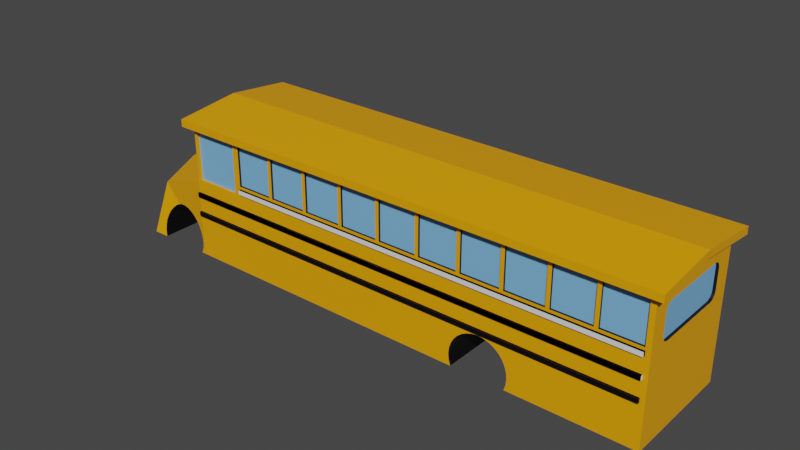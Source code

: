 # Source: busmodel.blend  (saved by Blender 2.91.10; exported with 4.5.12 LTS)
import bpy
from mathutils import Matrix  # noqa: F401  (used for matrix-valued properties, if any)

bpy.ops.wm.read_factory_settings(use_empty=True)
scene = bpy.context.scene
scene.name = 'Scene'

# ---- collections
col_collection = bpy.data.collections.new('Collection'); scene.collection.children.link(col_collection)

# ---- images (referenced by path relative to the original .blend; pixels are not part of the script)
import os
ASSET_DIR = os.environ.get("B2B_ASSET_DIR", "")  # directory of the original .blend (textures are referenced by path, not embedded)
HERE = os.path.dirname(os.path.abspath(__file__))  # packed textures are extracted next to this script under _unpacked/

def load_image(name, relpath, width, height, colorspace="sRGB"):
    """Load a texture the original file referenced (path relative to the .blend, or extracted next to this script)."""
    p = next((c for c in (os.path.join(HERE, relpath), os.path.join(ASSET_DIR, relpath)) if relpath and os.path.exists(c)), "")
    if p:
        img = bpy.data.images.load(p, check_existing=True)
        img.name = name
    else:  # same state as the original file: an image datablock whose file is absent (Cycles renders it pink)
        img = bpy.data.images.new(name, width, height)
        img.source = "FILE"
        img.filepath = "//" + (relpath or name)
    img.colorspace_settings.name = colorspace
    return img
img_texturemap = load_image('texturemap', 'bustexturemap.png', 1024, 1024, 'sRGB')

# ---- materials (node trees are filled in below, after node groups)
mat_material = bpy.data.materials.new('Material')
mat_material.alpha_threshold = 0.0
mat_material.line_color = (0.0, 0.0, 0.0, 1.0)
mat_material_001 = bpy.data.materials.new('Material.001')
mat_material_002 = bpy.data.materials.new('Material.002')
mat_material_003 = bpy.data.materials.new('Material.003')

# ---- material node trees
mat_material.use_nodes = True; mat_material.node_tree.nodes.clear()
_N = mat_material.node_tree.nodes; _L = mat_material.node_tree.links
n0 = _N.new('ShaderNodeOutputMaterial'); n0.name = 'Material Output'; n0.location = (300, 300)
n1 = _N.new('ShaderNodeBsdfPrincipled'); n1.name = 'Principled BSDF'; n1.location = (10, 300)
n1.distribution = 'GGX'
n1.subsurface_method = 'BURLEY'
n1.inputs[0].default_value = (0.9131, 0.3712, 0.0, 1.0)
n1.inputs[2].default_value = 0.4
n1.inputs[3].default_value = 1.45
n1.inputs[27].default_value = (0.0, 0.0, 0.0, 1.0)
n1.inputs[28].default_value = 1.0
n2 = _N.new('ShaderNodeTexImage'); n2.name = 'Image Texture'; n2.location = (558, -75)
n2.image = img_texturemap
_L.new(n1.outputs[0], n0.inputs[0])
n0.is_active_output = True
mat_material_001.use_nodes = True; mat_material_001.node_tree.nodes.clear()
_N = mat_material_001.node_tree.nodes; _L = mat_material_001.node_tree.links
n0 = _N.new('ShaderNodeBsdfPrincipled'); n0.name = 'Principled BSDF'; n0.location = (10, 300)
n0.distribution = 'GGX'
n0.subsurface_method = 'BURLEY'
n0.inputs[0].default_value = (0.0, 0.0, 0.0, 1.0)
n0.inputs[3].default_value = 1.45
n0.inputs[27].default_value = (0.0, 0.0, 0.0, 1.0)
n0.inputs[28].default_value = 1.0
n1 = _N.new('ShaderNodeOutputMaterial'); n1.name = 'Material Output'; n1.location = (300, 300)
n2 = _N.new('ShaderNodeTexImage'); n2.name = 'Image Texture'; n2.location = (575, -11)
n2.image = img_texturemap
_L.new(n0.outputs[0], n1.inputs[0])
n1.is_active_output = True
mat_material_002.use_nodes = True; mat_material_002.node_tree.nodes.clear()
_N = mat_material_002.node_tree.nodes; _L = mat_material_002.node_tree.links
n0 = _N.new('ShaderNodeBsdfPrincipled'); n0.name = 'Principled BSDF'; n0.location = (10, 300)
n0.distribution = 'GGX'
n0.subsurface_method = 'BURLEY'
n0.inputs[0].default_value = (0.2002, 0.4689, 0.8, 1.0)
n0.inputs[3].default_value = 1.45
n0.inputs[27].default_value = (0.0, 0.0, 0.0, 1.0)
n0.inputs[28].default_value = 1.0
n1 = _N.new('ShaderNodeOutputMaterial'); n1.name = 'Material Output'; n1.location = (300, 300)
n2 = _N.new('ShaderNodeTexImage'); n2.name = 'Image Texture'; n2.location = (467, 9)
n2.image = img_texturemap
_L.new(n0.outputs[0], n1.inputs[0])
n1.is_active_output = True
mat_material_003.use_nodes = True; mat_material_003.node_tree.nodes.clear()
_N = mat_material_003.node_tree.nodes; _L = mat_material_003.node_tree.links
n0 = _N.new('ShaderNodeBsdfPrincipled'); n0.name = 'Principled BSDF'; n0.location = (10, 300)
n0.distribution = 'GGX'
n0.subsurface_method = 'BURLEY'
n0.inputs[3].default_value = 1.45
n0.inputs[27].default_value = (0.0, 0.0, 0.0, 1.0)
n0.inputs[28].default_value = 1.0
n1 = _N.new('ShaderNodeOutputMaterial'); n1.name = 'Material Output'; n1.location = (300, 300)
n2 = _N.new('ShaderNodeTexImage'); n2.name = 'Image Texture'; n2.location = (491, 27)
n2.image = img_texturemap
_L.new(n0.outputs[0], n1.inputs[0])
n1.is_active_output = True

# ---- world
world_world = bpy.data.worlds.new('World'); scene.world = world_world
world_world.use_nodes = True; world_world.node_tree.nodes.clear()
_N = world_world.node_tree.nodes; _L = world_world.node_tree.links
n0 = _N.new('ShaderNodeOutputWorld'); n0.name = 'World Output'; n0.location = (300, 300)
n1 = _N.new('ShaderNodeBackground'); n1.name = 'Background'; n1.location = (10, 300)
n1.inputs[0].default_value = (0.05088, 0.05088, 0.05088, 1.0)
_L.new(n1.outputs[0], n0.inputs[0])
n0.is_active_output = True
world_world.color = (0.05088, 0.05088, 0.05088)
world_world.use_sun_shadow = False
world_world.sun_shadow_jitter_overblur = 0.0

# ---- meshes
me_cube = bpy.data.meshes.new('Cube')
me_cube.from_pydata([(10.55, -1.518, 0.8274), (10.55, -1.854, 1.164), (10.55, -1.592, 0.8359), (10.55, -1.663, 0.8607), (10.55, -1.727, 0.9008), (10.55, -1.78, 0.954), (10.55, -1.82, 1.018), (10.55, -1.845, 1.089), (10.55, -1.854, 2.036), (10.55, -1.518, 2.372), (10.55, -1.845, 2.111), (10.55, -1.82, 2.182), (10.55, -1.78, 2.246), (10.55, -1.727, 2.299), (10.55, -1.663, 2.339), (10.55, -1.592, 2.364), (10.55, 1.854, 1.164), (10.55, 1.518, 0.8274), (10.55, 1.845, 1.089), (10.55, 1.82, 1.018), (10.55, 1.78, 0.954), (10.55, 1.727, 0.9008), (10.55, 1.663, 0.8607), (10.55, 1.592, 0.8359), (10.55, 1.518, 2.372), (10.55, 1.854, 2.036), (10.55, 1.592, 2.364), (10.55, 1.663, 2.339), (10.55, 1.727, 2.299), (10.55, 1.78, 2.246), (10.55, 1.82, 2.182), (10.55, 1.845, 2.111), (-10.67, -2.699, -1.099), (-10.67, -2.699, -0.8994), (10.47, -2.699, -1.099), (10.47, -2.699, -0.8994), (10.47, 2.694, -1.099), (10.47, 2.694, -0.8994), (-0.002921, 2.694, -1.099), (-0.002921, 2.694, -0.8994), (-0.002921, -2.699, -1.099), (-0.002921, -2.699, -0.8994), (-8.038, 2.694, -1.099), (-5.338, -2.699, -0.8994), (-8.038, 2.694, -0.8994), (-5.338, -2.699, -1.099), (-10.67, -2.7, -0.2), (-10.67, -2.7, 2.235e-08), (10.47, -2.7, -0.2), (10.47, -2.7, 2.235e-08), (10.47, 2.7, -0.2), (10.47, 2.7, 2.235e-08), (0.0, 2.7, -0.2), (0.0, 2.7, 2.235e-08), (0.0, -2.7, -0.2), (0.0, -2.7, 2.235e-08), (-8.035, 2.7, -0.2), (-5.335, -2.7, 2.235e-08), (-8.035, 2.7, 2.235e-08), (-5.335, -2.7, -0.2), (-8.073, -2.707, 0.7002), (-8.073, -2.707, 0.9002), (10.47, -2.707, 0.7002), (10.47, -2.707, 0.9002), (10.47, 2.693, 0.7002), (10.47, 2.693, 0.9002), (-0.003215, 2.693, 0.7002), (-0.003215, 2.693, 0.9002), (-0.003215, -2.707, 0.7002), (-0.003215, -2.707, 0.9002), (-8.038, 2.693, 0.7002), (-5.338, -2.707, 0.9002), (-8.038, 2.693, 0.9002), (-5.338, -2.707, 0.7002), (10.45, -2.5, 2.78), (10.45, -2.5, 1.02), (8.75, -2.5, 2.78), (8.75, -2.5, 1.02), (8.58, -2.5, 2.78), (8.58, -2.5, 1.02), (6.88, -2.5, 2.78), (6.88, -2.5, 1.02), (6.71, -2.5, 2.78), (6.71, -2.5, 1.02), (5.01, -2.5, 2.78), (5.01, -2.5, 1.02), (4.84, -2.5, 2.78), (4.84, -2.5, 1.02), (3.14, -2.5, 2.78), (3.14, -2.5, 1.02), (2.97, -2.5, 2.78), (2.97, -2.5, 1.02), (1.27, -2.5, 2.78), (1.27, -2.5, 1.02), (1.1, -2.5, 2.78), (1.1, -2.5, 1.02), (-0.6, -2.5, 2.78), (-0.6, -2.5, 1.02), (-0.77, -2.5, 2.78), (-0.77, -2.5, 1.02), (-2.47, -2.5, 2.78), (-2.47, -2.5, 1.02), (-2.64, -2.5, 2.78), (-2.64, -2.5, 1.02), (-4.34, -2.5, 2.78), (-4.34, -2.5, 1.02), (-4.51, -2.5, 2.78), (-4.51, -2.5, 1.02), (-6.21, -2.5, 2.78), (-6.21, -2.5, 1.02), (-6.38, -2.5, 2.78), (-6.38, -2.5, 1.02), (-8.08, -2.5, 2.78), (-8.08, -2.5, 1.02), (10.45, 2.5, 2.78), (10.45, 2.5, 1.02), (8.75, 2.5, 2.78), (8.75, 2.5, 1.02), (8.58, 2.5, 2.78), (8.58, 2.5, 1.02), (6.88, 2.5, 2.78), (6.88, 2.5, 1.02), (6.71, 2.5, 2.78), (6.71, 2.5, 1.02), (5.01, 2.5, 2.78), (5.01, 2.5, 1.02), (4.84, 2.5, 2.78), (4.84, 2.5, 1.02), (3.14, 2.5, 2.78), (3.14, 2.5, 1.02), (2.97, 2.5, 2.78), (2.97, 2.5, 1.02), (1.27, 2.5, 2.78), (1.27, 2.5, 1.02), (1.1, 2.5, 2.78), (1.1, 2.5, 1.02), (-0.6, 2.5, 2.78), (-0.6, 2.5, 1.02), (-0.77, 2.5, 2.78), (-0.77, 2.5, 1.02), (-2.47, 2.5, 2.78), (-2.47, 2.5, 1.02), (-2.64, 2.5, 2.78), (-2.64, 2.5, 1.02), (-4.34, 2.5, 2.78), (-4.34, 2.5, 1.02), (-4.51, 2.5, 2.78), (-4.51, 2.5, 1.02), (-6.21, 2.5, 2.78), (-6.21, 2.5, 1.02), (-6.38, 2.5, 2.78), (-6.38, 2.5, 1.02), (-8.08, 2.5, 2.78), (-8.08, 2.5, 1.02), (10.67, 2.6, 3.0), (10.67, 2.6, -3.0), (10.67, -2.6, 3.0), (10.67, -2.6, -3.0), (-10.67, 2.45, 2.866), (-10.62, 2.6, -2.95), (-10.67, -2.45, 2.866), (-10.67, -2.6, -3.0), (10.67, 2.6, 0.45), (-10.67, -2.45, 0.6), (10.67, -2.6, 0.45), (-10.67, 2.45, 0.6), (-14.01, 2.6, -3.0), (-14.01, -2.6, -3.0), (-13.51, 2.08, -0.55), (-13.51, -2.08, -0.55), (-10.67, 0.0, -3.0), (10.67, 0.0, 3.3), (-10.67, 0.0, 3.149), (10.67, 0.0, -3.0), (10.67, 0.0, 0.45), (-10.67, 0.0, 0.6), (-14.51, 0.0, -3.0), (-14.01, 0.0, -0.05), (11.04, -2.932, 2.995), (-11.04, -2.932, 2.995), (11.04, 0.0, 3.311), (-11.04, 0.0, 3.311), (-11.04, 2.932, 2.995), (11.04, 2.932, 2.995), (11.04, -2.932, 3.317), (-11.04, -2.932, 3.317), (11.04, 0.0, 3.633), (-11.04, 0.0, 3.633), (-11.04, 2.932, 3.317), (11.04, 2.932, 3.317), (-10.52, -2.6, 0.6), (-10.52, -2.6, 2.85), (-10.67, 0.0, 3.3), (-10.62, 2.6, 2.95), (-10.62, 2.6, 0.5), (-10.67, 0.0, 0.45), (-10.57, 0.0, 3.149), (-10.57, 0.0, 0.6), (-10.57, -2.45, 0.6), (-10.57, -2.45, 2.866), (-10.57, 2.45, 2.866), (-10.57, 2.45, 0.6), (-8.286, 2.6, -2.95), (-8.386, -2.6, 2.85), (-8.236, -2.6, -3.0), (-8.286, 2.6, 2.95), (-8.286, 2.6, 0.5), (-8.386, -2.6, 0.6), (-8.236, 0.0, -3.0), (-8.531, -2.932, 2.995), (-8.531, 2.932, 2.995), (-8.531, -2.932, 3.317), (-8.531, 2.932, 3.317), (-8.531, 0.0, 3.633), (-10.67, -2.6, 0.45), (-10.67, -2.6, 3.0), (-8.236, -2.6, 3.0), (-8.236, -2.6, 0.45), (-10.52, -2.5, 0.6), (-10.52, -2.5, 2.85), (-8.386, -2.5, 2.85), (-8.386, -2.5, 0.6), (-9.503, 2.6, -2.95), (-9.453, -2.6, 3.0), (-9.453, -2.6, 0.45), (-9.453, 0.0, -3.0), (-9.784, -2.932, 2.995), (-9.784, -2.932, 3.317), (-9.453, -2.6, -3.0), (-9.403, 2.6, 2.95), (-9.403, 2.6, 0.5), (-9.784, 2.932, 2.995), (-9.784, 2.932, 3.317), (-9.784, 0.0, 3.633), (-9.453, -2.6, 2.85), (-9.453, -2.6, 0.6), (-9.453, -2.5, 2.85), (-9.453, -2.5, 0.6), (-9.503, 2.6, 2.95), (-8.236, 2.6, 3.0), (-9.503, 2.6, 0.5), (-8.286, 2.6, 0.4), (-10.67, 2.6, 3.0), (-10.62, 2.6, 0.4), (-9.453, 2.6, 3.0), (-9.503, 2.6, 0.4), (-9.403, 2.6, -2.95), (-10.67, 2.6, -3.0), (-10.67, 2.6, 0.45), (-9.403, 2.6, 0.4), (-9.453, 2.6, 0.45), (-8.236, 2.6, 0.45), (-8.236, 2.6, -3.0), (-9.453, 2.6, -3.0), (-9.403, 2.5, 2.95), (-8.286, 2.5, 2.95), (-9.403, 2.5, 0.5), (-8.286, 2.5, 0.5), (-10.62, 2.5, 2.95), (-10.62, 2.5, 0.5), (-9.503, 2.5, 2.95), (-9.503, 2.5, 0.5), (-9.503, 2.5, -2.95), (-10.62, 2.5, -2.95), (-10.62, 2.5, 0.4), (-9.503, 2.5, 0.4), (-9.403, 2.5, 0.4), (-8.286, 2.5, 0.4), (-8.286, 2.5, -2.95), (-9.403, 2.5, -2.95), (10.45, -2.6, 2.78), (-0.6, 2.6, 1.02), (8.75, 2.6, 2.78), (1.1, -2.6, 1.02), (10.45, -2.6, 1.02), (1.1, 2.6, 2.78), (8.75, 2.6, 1.02), (-0.6, -2.6, 2.78), (10.45, 2.6, 2.78), (-0.6, 2.6, 2.78), (8.75, -2.6, 2.78), (-0.6, -2.6, 1.02), (8.75, -2.6, 1.02), (1.1, -2.6, 2.78), (1.1, 2.6, 1.02), (10.45, 2.6, 1.02), (-0.77, 2.6, 2.78), (8.58, 2.6, 2.78), (-0.77, 2.6, 1.02), (8.58, 2.6, 1.02), (-0.77, -2.6, 2.78), (-2.47, 2.6, 2.78), (6.88, 2.6, 2.78), (6.88, 2.6, 1.02), (-2.47, 2.6, 1.02), (-0.77, -2.6, 1.02), (8.58, -2.6, 2.78), (-2.47, -2.6, 2.78), (8.58, -2.6, 1.02), (-2.47, -2.6, 1.02), (6.88, -2.6, 2.78), (6.88, -2.6, 1.02), (6.71, 2.6, 2.78), (-2.64, 2.6, 2.78), (6.71, 2.6, 1.02), (-2.64, 2.6, 1.02), (-2.64, -2.6, 2.78), (5.01, 2.6, 2.78), (-4.34, 2.6, 2.78), (5.01, 2.6, 1.02), (-2.64, -2.6, 1.02), (-4.34, 2.6, 1.02), (6.71, -2.6, 2.78), (-4.34, -2.6, 2.78), (-4.34, -2.6, 1.02), (6.71, -2.6, 1.02), (5.01, -2.6, 2.78), (4.84, 2.6, 2.78), (-4.51, 2.6, 2.78), (5.01, -2.6, 1.02), (4.84, 2.6, 1.02), (-4.51, 2.6, 1.02), (3.14, 2.6, 2.78), (-4.51, -2.6, 2.78), (-6.21, 2.6, 2.78), (3.14, 2.6, 1.02), (-4.51, -2.6, 1.02), (-6.21, 2.6, 1.02), (-6.21, -2.6, 2.78), (-6.21, -2.6, 1.02), (4.84, -2.6, 2.78), (4.84, -2.6, 1.02), (2.97, 2.6, 2.78), (3.14, -2.6, 2.78), (-6.38, 2.6, 2.78), (2.97, 2.6, 1.02), (-6.38, -2.6, 2.78), (3.14, -2.6, 1.02), (-6.38, 2.6, 1.02), (-6.38, -2.6, 1.02), (1.27, 2.6, 2.78), (-8.08, 2.6, 2.78), (-8.08, -2.6, 2.78), (1.27, 2.6, 1.02), (-8.08, 2.6, 1.02), (-8.08, -2.6, 1.02), (2.97, -2.6, 2.78), (2.97, -2.6, 1.02), (1.27, -2.6, 2.78), (1.27, -2.6, 1.02), (-12.06, -2.345, -1.197), (-12.06, 2.345, -1.197), (-13.34, -2.547, -2.751), (-13.34, 2.547, -2.751), (-11.81, -2.392, -1.222), (-11.81, 2.392, -1.222), (-13.36, 2.493, -2.497), (-13.36, -2.493, -2.497), (-11.57, -2.436, -1.296), (-11.57, 2.436, -1.296), (-13.34, 2.439, -2.243), (-13.34, -2.439, -2.243), (-11.34, -2.477, -1.416), (-11.34, 2.477, -1.416), (-13.26, 2.388, -2.0), (-13.26, -2.388, -2.0), (-13.14, 2.34, -1.775), (-13.14, -2.34, -1.775), (-11.14, -2.513, -1.578), (-11.14, 2.513, -1.578), (-12.98, 2.298, -1.578), (-12.98, -2.298, -1.578), (-10.98, -2.543, -1.775), (-10.98, 2.543, -1.775), (-10.86, -2.565, -2.0), (-10.86, 2.565, -2.0), (-12.79, -2.264, -1.416), (-12.79, 2.264, -1.416), (-10.79, -2.578, -2.243), (-10.79, 2.578, -2.243), (-12.56, -2.254, -1.296), (-12.56, 2.254, -1.296), (-10.76, 2.583, -2.497), (-10.76, -2.583, -2.497), (-12.32, -2.299, -1.222), (-12.32, 2.299, -1.222), (-10.79, 2.578, -2.751), (-10.79, -2.578, -2.751), (-10.86, -2.599, -2.995), (-10.86, 2.599, -2.995), (-10.87, 0.0, -3.0), (-10.87, -2.6, -3.0), (-10.87, 2.6, -3.0), (-13.26, -2.599, -2.995), (-13.26, -2.6, -3.0), (-13.26, 2.599, -2.995), (-13.26, 2.6, -3.0), (-13.26, 0.0, -3.0), (4.036, -2.6, -1.197), (2.761, -2.6, -2.751), (2.761, 2.6, -2.751), (4.036, 2.6, -1.197), (2.736, 2.6, -2.497), (2.736, -2.6, -2.497), (4.29, -2.6, -1.222), (4.29, 2.6, -1.222), (2.761, 2.6, -2.243), (2.761, -2.6, -2.243), (4.534, -2.6, -1.296), (4.534, 2.6, -1.296), (2.835, 2.6, -2.0), (4.758, -2.6, -1.416), (2.835, -2.6, -2.0), (4.758, 2.6, -1.416), (4.955, -2.6, -1.578), (2.955, 2.6, -1.775), (2.955, -2.6, -1.775), (4.955, 2.6, -1.578), (5.117, 2.6, -1.775), (5.117, -2.6, -1.775), (3.117, -2.6, -1.578), (3.117, 2.6, -1.578), (5.237, 2.6, -2.0), (5.237, -2.6, -2.0), (3.314, -2.6, -1.416), (3.314, 2.6, -1.416), (3.539, -2.6, -1.296), (3.539, 2.6, -1.296), (5.311, 2.6, -2.243), (5.311, -2.6, -2.243), (3.783, -2.6, -1.222), (3.783, 2.6, -1.222), (5.336, 2.6, -2.497), (5.336, -2.6, -2.497), (5.311, 2.6, -2.751), (5.311, -2.6, -2.751), (5.234, 0.0, -3.0), (2.838, 0.0, -3.0), (2.838, -2.6, -3.0), (5.234, -2.6, -3.0), (5.237, 2.6, -2.995), (5.237, -2.6, -2.995), (5.234, 2.6, -3.0), (2.835, -2.6, -2.995), (2.835, 2.6, -2.995), (2.838, 2.6, -3.0), (10.47, -2.6, 0.7002), (10.47, -2.6, 0.9002), (-0.003215, -2.6, 0.7002), (-0.003215, 2.6, 0.7002), (-0.003215, 2.6, 0.9002), (-8.073, -2.6, 0.9002), (-5.445, -2.6, 0.9002), (-0.003215, -2.6, 0.9002), (10.47, 2.6, 0.9002), (10.47, 2.6, 0.7002), (-5.445, -2.6, 0.7002), (-8.038, 2.6, 0.7002), (-8.038, 2.6, 0.9002), (-8.073, -2.6, 0.7002), (10.47, -2.6, -0.2), (10.47, -2.6, 2.235e-08), (0.0, -2.6, -0.2), (-8.035, 2.6, -0.2), (-8.035, 2.6, 2.235e-08), (0.0, 2.6, -0.2), (0.0, 2.6, 2.235e-08), (-10.67, -2.6, 2.235e-08), (10.47, 2.6, -0.2), (10.47, 2.6, 2.235e-08), (-8.236, -2.6, 2.235e-08), (-9.453, -2.6, 2.235e-08), (-5.435, -2.6, 2.235e-08), (0.0, -2.6, 2.235e-08), (-5.435, -2.6, -0.2), (-8.236, -2.6, -0.2), (-10.67, -2.6, -0.2), (-9.453, -2.6, -0.2), (10.47, -2.6, -1.099), (10.47, -2.6, -0.8994), (-0.002921, -2.6, -1.099), (-8.038, 2.6, -1.099), (-8.038, 2.6, -0.8994), (3.641, 2.6, -1.099), (-0.002921, 2.6, -0.8994), (-0.002921, 2.6, -1.099), (10.47, 2.6, -0.8994), (-10.67, -2.6, -0.8994), (-10.67, -2.599, -0.8994), (10.47, 2.6, -1.099), (-9.453, -2.6, -0.8994), (-5.403, -2.6, -0.8994), (-8.236, -2.6, -0.8994), (3.329, 2.6, -1.099), (-0.002921, -2.6, -0.8994), (-5.403, -2.6, -1.099), (-8.236, -2.6, -1.099), (-10.67, -2.599, -1.099), (-10.67, -2.6, -1.099), (-9.453, -2.6, -1.099), (10.67, -1.854, 1.164), (10.67, -1.518, 0.8274), (10.67, -1.854, 2.036), (10.67, -1.592, 0.8359), (10.67, 1.518, 2.372), (10.67, -1.663, 0.8607), (10.67, 0.0, 2.372), (10.67, -1.518, 2.372), (10.67, 1.854, 1.164), (10.67, -1.727, 0.9008), (10.67, 1.854, 2.036), (10.67, 1.518, 0.8274), (10.67, -1.78, 0.954), (10.67, 1.592, 0.8359), (10.67, 1.663, 0.8607), (10.67, -1.82, 1.018), (10.67, 1.727, 0.9008), (10.67, -1.845, 1.089), (10.67, 1.78, 0.954), (10.67, 1.82, 1.018), (10.67, -1.592, 2.364), (10.67, 1.845, 1.089), (10.67, -1.663, 2.339), (10.67, -1.727, 2.299), (10.67, 1.592, 2.364), (10.67, -1.78, 2.246), (10.67, 1.663, 2.339), (10.67, -1.82, 2.182), (10.67, 1.727, 2.299), (10.67, -1.845, 2.111), (10.67, 1.78, 2.246), (10.67, 1.82, 2.182), (10.67, 0.0, 0.8274), (10.67, 1.845, 2.111)], [], [(38, 39, 37, 36), (45, 43, 33, 32), (34, 35, 41, 40), (42, 44, 39, 38), (40, 41, 43, 45), (52, 53, 51, 50), (59, 57, 47, 46), (48, 49, 55, 54), (56, 58, 53, 52), (54, 55, 57, 59), (66, 67, 65, 64), (73, 71, 61, 60), (62, 63, 69, 68), (70, 72, 67, 66), (68, 69, 71, 73), (242, 192, 181, 182), (235, 207, 221, 237), (158, 165, 201, 200), (173, 174, 164, 157), (176, 177, 168, 166), (195, 248, 168, 177), (214, 195, 177, 169), (167, 169, 177, 176), (155, 162, 174, 173), (160, 172, 196, 199), (171, 154, 183, 180), (231, 182, 188, 232), (181, 179, 185, 187), (156, 171, 180, 178), (192, 215, 179, 181), (244, 242, 182, 231), (216, 156, 178, 209), (233, 187, 185, 227), (232, 188, 187, 233), (178, 180, 186, 184), (180, 183, 189, 186), (182, 181, 187, 188), (209, 178, 184, 211), (160, 163, 214, 215), (158, 172, 192, 242), (165, 158, 242, 248), (175, 165, 248, 195), (172, 160, 215, 192), (163, 175, 195, 214), (197, 196, 200, 201), (198, 199, 196, 197), (163, 160, 199, 198), (175, 163, 198, 197), (165, 175, 197, 201), (172, 158, 200, 196), (226, 209, 211, 227), (189, 212, 213, 186), (186, 213, 211, 184), (223, 216, 209, 226), (154, 239, 210, 183), (183, 210, 212, 189), (253, 252, 208, 225), (206, 230, 256, 257), (194, 193, 258, 259), (225, 208, 204, 228), (190, 191, 215, 214), (234, 203, 216, 223), (235, 190, 214, 224), (203, 207, 217, 216), (237, 236, 219, 218), (191, 190, 218, 219), (207, 203, 220, 221), (234, 191, 219, 236), (203, 234, 236, 220), (221, 220, 236, 237), (207, 235, 224, 217), (191, 234, 223, 215), (170, 225, 228, 161), (229, 205, 255, 254), (246, 249, 266, 269), (247, 253, 225, 170), (215, 223, 226, 179), (179, 226, 227, 185), (212, 232, 233, 213), (213, 233, 227, 211), (239, 244, 231, 210), (210, 231, 232, 212), (190, 235, 237, 218), (205, 229, 244, 239), (230, 206, 251, 250), (206, 205, 239, 251), (229, 230, 250, 244), (193, 194, 248, 242), (238, 193, 242, 244), (194, 240, 250, 248), (240, 238, 244, 250), (159, 222, 253, 247), (243, 159, 247, 248), (245, 243, 248, 250), (222, 245, 250, 253), (241, 249, 250, 251), (202, 241, 251, 252), (246, 202, 252, 253), (249, 246, 253, 250), (269, 266, 267, 268), (256, 254, 255, 257), (259, 258, 260, 261), (263, 264, 265, 262), (222, 159, 263, 262), (193, 238, 260, 258), (249, 241, 267, 266), (205, 206, 257, 255), (159, 243, 264, 263), (240, 194, 259, 261), (241, 202, 268, 267), (230, 229, 254, 256), (243, 245, 265, 264), (238, 240, 261, 260), (202, 246, 269, 268), (245, 222, 262, 265), (270, 74, 75, 274), (75, 74, 76, 77), (282, 77, 76, 280), (280, 76, 74, 270), (274, 75, 77, 282), (296, 78, 79, 298), (79, 78, 80, 81), (301, 81, 80, 300), (300, 80, 78, 296), (298, 79, 81, 301), (312, 82, 83, 315), (83, 82, 84, 85), (319, 85, 84, 316), (316, 84, 82, 312), (315, 83, 85, 319), (330, 86, 87, 331), (87, 86, 88, 89), (337, 89, 88, 333), (333, 88, 86, 330), (331, 87, 89, 337), (346, 90, 91, 347), (91, 90, 92, 93), (349, 93, 92, 348), (348, 92, 90, 346), (347, 91, 93, 349), (283, 94, 95, 273), (95, 94, 96, 97), (281, 97, 96, 277), (277, 96, 94, 283), (273, 95, 97, 281), (290, 98, 99, 295), (99, 98, 100, 101), (299, 101, 100, 297), (297, 100, 98, 290), (295, 99, 101, 299), (306, 102, 103, 310), (103, 102, 104, 105), (314, 105, 104, 313), (313, 104, 102, 306), (310, 103, 105, 314), (323, 106, 107, 326), (107, 106, 108, 109), (329, 109, 108, 328), (328, 108, 106, 323), (326, 107, 109, 329), (336, 110, 111, 339), (111, 110, 112, 113), (345, 113, 112, 342), (342, 112, 110, 336), (339, 111, 113, 345), (285, 115, 114, 278), (114, 115, 117, 116), (272, 116, 117, 276), (114, 116, 272, 278), (276, 117, 115, 285), (289, 119, 118, 287), (118, 119, 121, 120), (292, 120, 121, 293), (118, 120, 292, 287), (293, 121, 119, 289), (304, 123, 122, 302), (122, 123, 125, 124), (307, 124, 125, 309), (122, 124, 307, 302), (309, 125, 123, 304), (127, 126, 317, 320), (126, 127, 129, 128), (322, 128, 129, 325), (126, 128, 322, 317), (325, 129, 127, 320), (131, 130, 332, 335), (130, 131, 133, 132), (340, 132, 133, 343), (130, 132, 340, 332), (343, 133, 131, 335), (135, 134, 275, 284), (134, 135, 137, 136), (279, 136, 137, 271), (134, 136, 279, 275), (271, 137, 135, 284), (139, 138, 286, 288), (138, 139, 141, 140), (291, 140, 141, 294), (138, 140, 291, 286), (294, 141, 139, 288), (143, 142, 303, 305), (142, 143, 145, 144), (308, 144, 145, 311), (142, 144, 308, 303), (311, 145, 143, 305), (147, 146, 318, 321), (146, 147, 149, 148), (324, 148, 149, 327), (146, 148, 324, 318), (327, 149, 147, 321), (338, 151, 150, 334), (150, 151, 153, 152), (341, 152, 153, 344), (150, 152, 341, 334), (344, 153, 151, 338), (275, 279, 271, 288, 286, 291, 294, 305, 303, 308, 318, 324, 334, 341, 239, 154, 278, 272, 276, 289, 287, 292, 302, 307, 317, 322, 332, 340, 343, 284), (281, 277, 283, 273, 349, 348, 346, 347, 337, 333, 330, 331, 319, 316, 312, 315, 301, 300, 296, 298, 282, 280, 270, 156, 216, 342, 336, 339, 329, 328, 323, 313, 306, 297, 290, 295), (350, 351, 355, 354), (355, 359, 358, 354), (359, 363, 362, 358), (363, 369, 368, 362), (368, 369, 373, 372), (372, 373, 375, 374), (374, 375, 379, 378), (378, 379, 382, 383), (387, 383, 382, 386), (387, 386, 389, 388), (391, 388, 389, 392, 390), (396, 395, 393, 394, 397), (353, 352, 393, 395), (356, 357, 352, 353), (360, 361, 357, 356), (364, 365, 361, 360), (366, 367, 365, 364), (370, 371, 367, 366), (377, 376, 371, 370), (380, 376, 377, 381), (381, 385, 384, 380), (385, 351, 350, 384), (167, 176, 397, 394), (170, 161, 391, 390), (396, 166, 168, 248, 247, 392, 389, 386, 382, 379, 375, 373, 369, 363, 359, 355, 351, 385, 381, 377, 370, 366, 364, 360, 356, 353, 395), (392, 247, 170, 390), (176, 166, 396, 397), (398, 401, 405, 404), (405, 409, 408, 404), (409, 413, 411, 408), (413, 417, 414, 411), (414, 417, 418, 419), (419, 418, 422, 423), (428, 429, 423, 422), (429, 428, 432, 433), (433, 432, 434, 435), (435, 434, 440, 441), (436, 439, 441, 440, 442), (445, 444, 443, 438, 437), (399, 443, 444, 400), (402, 403, 399, 400), (403, 402, 406, 407), (407, 406, 410, 412), (412, 410, 415, 416), (421, 420, 416, 415), (421, 425, 424, 420), (425, 427, 426, 424), (427, 431, 430, 426), (398, 430, 431, 401), (173, 157, 439, 436), (204, 208, 437, 438), (155, 173, 436, 442), (208, 252, 445, 437), (447, 63, 62, 446), (446, 62, 68, 448), (451, 61, 71, 452), (453, 69, 63, 447), (68, 73, 456, 448), (70, 66, 449, 457), (454, 65, 67, 450), (66, 64, 455, 449), (64, 65, 454, 455), (459, 60, 61, 451), (450, 67, 72, 458), (72, 70, 457, 458), (456, 73, 60, 459), (452, 71, 69, 453), (332, 322, 325, 320, 317, 307, 309, 304, 302, 292, 293, 289, 276, 285, 454, 450, 458, 344, 338, 334, 324, 327, 321, 318, 308, 311, 305, 294, 288, 271, 284, 343, 335), (285, 278, 154, 162, 251, 239, 341, 344, 458, 457, 449, 455, 454), (342, 216, 217, 164, 156, 270, 274, 447, 446, 448, 456, 459, 451, 345), (447, 274, 282, 298, 301, 315, 319, 331, 337, 347, 349, 273, 281, 295, 299, 297, 306, 310, 314, 313, 323, 326, 329, 339, 345, 451, 452, 453), (461, 49, 48, 460), (460, 48, 54, 462), (467, 47, 57, 472, 470, 471), (473, 55, 49, 461), (54, 59, 474, 462), (56, 52, 465, 463), (469, 51, 53, 466), (52, 50, 468, 465), (50, 51, 469, 468), (476, 46, 47, 467), (466, 53, 58, 464), (58, 56, 463, 464), (474, 59, 46, 476, 477, 475), (472, 57, 55, 473), (471, 224, 214, 467), (470, 217, 224, 471), (464, 251, 162, 469, 466), (479, 35, 34, 478), (34, 40, 480, 478), (488, 33, 43, 491, 492, 490, 487), (494, 41, 35, 479), (40, 45, 495, 480), (42, 38, 485, 481), (486, 37, 39, 484), (38, 36, 489, 483, 493, 485), (36, 37, 486, 489), (497, 32, 33, 488), (484, 39, 44, 482), (44, 42, 481, 482), (495, 45, 32, 497, 498, 499, 496), (43, 41, 494, 491), (498, 161, 228, 499), (490, 477, 476, 487), (499, 228, 204, 496), (492, 475, 477, 490), (388, 391, 161, 498, 497, 488, 487, 476, 467, 214, 169, 167, 394, 393, 352, 357, 361, 365, 367, 371, 376, 380, 384, 350, 354, 358, 362, 368, 372, 374, 378, 383, 387), (483, 431, 427, 493), (493, 427, 425, 421, 415, 410, 406, 402, 400, 444, 445, 252, 251, 464, 463, 465, 468, 469, 162, 155, 442, 440, 434, 432, 428, 422, 418, 417, 413, 409, 405, 401, 431, 483, 489, 486, 484, 482, 481, 485), (496, 204, 438, 443, 399, 403, 407, 412, 416, 420, 424, 426, 430, 398, 404, 408, 411, 414, 419, 423, 429, 433, 435, 441, 439, 157, 164, 217, 470, 472, 473, 461, 460, 462, 474, 475, 492, 491, 494, 479, 478, 480, 495), (1, 8, 502, 500), (9, 24, 504, 506, 507), (4, 3, 2, 0, 17, 23, 22, 21, 20, 19, 18, 16, 25, 31, 30, 29, 28, 27, 26, 24, 9, 15, 14, 13, 12, 11, 10, 8, 1, 7, 6, 5), (25, 16, 508, 510), (513, 23, 17, 511), (514, 22, 23, 513), (516, 21, 22, 514), (518, 20, 21, 516), (519, 19, 20, 518), (521, 18, 19, 519), (508, 16, 18, 521), (504, 24, 26, 524), (524, 26, 27, 526), (526, 27, 28, 528), (528, 28, 29, 530), (530, 29, 30, 531), (531, 30, 31, 533), (533, 31, 25, 510), (501, 0, 2, 503), (503, 2, 3, 505), (505, 3, 4, 509), (509, 4, 5, 512), (512, 5, 6, 515), (515, 6, 7, 517), (517, 7, 1, 500), (520, 15, 9, 507), (522, 14, 15, 520), (523, 13, 14, 522), (525, 12, 13, 523), (11, 12, 525, 527), (529, 10, 11, 527), (502, 8, 10, 529), (511, 17, 0, 501, 532), (506, 171, 156, 164, 174, 532, 501, 503, 505, 509, 512, 515, 517, 500, 502, 529, 527, 525, 523, 522, 520, 507), (532, 174, 162, 154, 171, 506, 504, 524, 526, 528, 530, 531, 533, 510, 508, 521, 519, 518, 516, 514, 513, 511)])
me_cube.polygons.foreach_set('material_index', [1, 1, 1, 1, 1, 1, 1, 1, 1, 1, 1, 1, 1, 1, 1, 0, 0, 1, 0, 0, 0, 0, 0, 0, 1, 0, 0, 0, 0, 0, 0, 0, 0, 0, 0, 0, 0, 0, 0, 0, 0, 0, 0, 0, 2, 2, 1, 1, 1, 1, 0, 0, 0, 0, 0, 0, 0, 1, 1, 0, 0, 0, 0, 0, 2, 0, 0, 0, 0, 2, 0, 0, 0, 1, 1, 0, 0, 0, 0, 0, 0, 0, 0, 0, 0, 0, 0, 0, 0, 0, 0, 0, 0, 0, 0, 0, 0, 0, 0, 2, 2, 2, 2, 1, 1, 1, 1, 1, 1, 1, 1, 1, 1, 1, 1, 1, 2, 1, 1, 1, 1, 2, 1, 1, 1, 1, 2, 1, 1, 1, 1, 2, 1, 1, 1, 1, 2, 1, 1, 1, 1, 2, 1, 1, 1, 1, 2, 1, 1, 1, 1, 2, 1, 1, 1, 1, 2, 1, 1, 1, 1, 2, 1, 1, 1, 1, 2, 1, 1, 1, 1, 2, 1, 1, 1, 1, 2, 1, 1, 1, 1, 2, 1, 1, 1, 1, 2, 1, 1, 1, 1, 2, 1, 1, 1, 1, 2, 1, 1, 1, 1, 2, 1, 1, 1, 1, 2, 1, 1, 1, 1, 2, 1, 1, 1, 0, 0, 1, 1, 1, 1, 1, 1, 1, 1, 1, 1, 1, 1, 1, 1, 1, 1, 1, 1, 1, 1, 1, 1, 0, 0, 0, 0, 0, 1, 1, 1, 1, 1, 1, 1, 1, 1, 1, 1, 1, 1, 1, 1, 1, 1, 1, 1, 1, 1, 1, 0, 0, 0, 0, 1, 1, 1, 1, 1, 1, 1, 1, 1, 1, 1, 1, 1, 1, 0, 0, 0, 0, 1, 1, 1, 1, 1, 1, 1, 1, 1, 1, 1, 1, 1, 1, 0, 0, 0, 1, 1, 1, 1, 1, 1, 1, 1, 1, 1, 1, 1, 1, 1, 0, 0, 0, 0, 0, 0, 0, 0, 1, 1, 2, 1, 1, 1, 1, 1, 1, 1, 1, 1, 1, 1, 1, 1, 1, 1, 1, 1, 1, 1, 1, 1, 1, 1, 1, 1, 1, 1, 1, 1, 1, 0, 0])
_uv = me_cube.uv_layers.new(name='UVMap')
_uv.uv.foreach_set('vector', [0.7604, 0.2639, 0.7654, 0.2639, 0.7654, 0.0, 0.7604, 0.0, 0.7503, 0.3983, 0.7452, 0.3983, 0.7452, 0.5328, 0.7503, 0.5328, 0.7503, 0.0, 0.7452, 0.0, 0.7452, 0.2639, 0.7503, 0.2639, 0.7604, 0.4664, 0.7654, 0.4664, 0.7654, 0.2639, 0.7604, 0.2639, 0.7503, 0.2639, 0.7452, 0.2639, 0.7452, 0.3983, 0.7503, 0.3983, 0.7654, 0.2639, 0.7704, 0.2639, 0.7704, 0.0, 0.7654, 0.0, 0.7503, 0.1344, 0.7553, 0.1344, 0.7553, 0.0, 0.7503, 0.0, 0.7503, 0.5328, 0.7553, 0.5328, 0.7553, 0.2689, 0.7503, 0.2689, 0.7654, 0.4664, 0.7704, 0.4664, 0.7704, 0.2639, 0.7654, 0.2639, 0.7503, 0.2689, 0.7553, 0.2689, 0.7553, 0.1344, 0.7503, 0.1344, 0.7704, 0.2639, 0.7755, 0.2639, 0.7755, 0.0, 0.7704, 0.0, 0.7553, 0.06893, 0.7604, 0.06893, 0.7604, 0.0, 0.7553, 0.0, 0.7553, 0.4672, 0.7604, 0.4672, 0.7604, 0.2034, 0.7553, 0.2034, 0.7704, 0.4664, 0.7755, 0.4664, 0.7755, 0.2639, 0.7704, 0.2639, 0.7553, 0.2034, 0.7604, 0.2034, 0.7604, 0.06893, 0.7553, 0.06893, 0.5896, 0.5471, 0.524, 0.5471, 0.524, 0.5564, 0.5979, 0.5564, 0.2856, 0.649, 0.2856, 0.6221, 0.2831, 0.6221, 0.2831, 0.649, 0.5888, 0.7041, 0.5888, 0.7612, 0.5913, 0.7612, 0.5913, 0.7041, 0.5157, 0.7151, 0.5157, 0.6282, 0.4502, 0.6282, 0.4502, 0.7151, 0.6724, 0.5419, 0.598, 0.5418, 0.6104, 0.5943, 0.6722, 0.6074, 0.6823, 0.4109, 0.6823, 0.3454, 0.6104, 0.3582, 0.5979, 0.4108, 0.6823, 0.4764, 0.6823, 0.4109, 0.5979, 0.4108, 0.6104, 0.4631, 0.6724, 0.4764, 0.6105, 0.4894, 0.598, 0.5418, 0.6724, 0.5419, 0.5812, 0.7151, 0.5812, 0.6282, 0.5157, 0.6282, 0.5157, 0.7151, 0.6724, 0.4764, 0.6724, 0.5381, 0.6749, 0.5381, 0.6749, 0.4764, 0.524, 0.009278, 0.5896, 0.009278, 0.598, 0.0, 0.524, 0.0, 0.7371, 0.0316, 0.7371, 0.0, 0.729, 0.0, 0.729, 0.0316, 0.4414, 0.6303, 0.4335, 0.7042, 0.4416, 0.7042, 0.4496, 0.6303, 0.4585, 0.009278, 0.524, 0.009278, 0.524, 0.0, 0.4502, 0.0, 0.524, 0.5471, 0.4585, 0.5471, 0.4502, 0.5564, 0.524, 0.5564, 0.5896, 0.5164, 0.5896, 0.5471, 0.5979, 0.5564, 0.5979, 0.5248, 0.4585, 0.4857, 0.4585, 0.009278, 0.4502, 0.0, 0.4502, 0.4932, 0.3764, 0.5247, 0.3764, 0.5563, 0.4502, 0.5564, 0.4502, 0.5248, 0.3024, 0.5248, 0.3024, 0.5564, 0.3764, 0.5563, 0.3764, 0.5247, 0.5812, 0.5564, 0.5892, 0.6302, 0.5973, 0.6302, 0.5894, 0.5564, 0.5892, 0.6302, 0.5812, 0.7041, 0.5894, 0.7041, 0.5973, 0.6302, 0.4335, 0.5564, 0.4414, 0.6303, 0.4496, 0.6303, 0.4416, 0.5564, 0.7371, 0.0632, 0.7371, 0.5564, 0.7452, 0.5564, 0.7452, 0.0632, 0.6588, 0.7347, 0.6017, 0.7347, 0.598, 0.7385, 0.6622, 0.7385, 0.6588, 0.6112, 0.666, 0.673, 0.6698, 0.673, 0.6622, 0.6074, 0.6017, 0.6112, 0.6588, 0.6112, 0.6622, 0.6074, 0.598, 0.6074, 0.6017, 0.673, 0.6017, 0.6112, 0.598, 0.6074, 0.598, 0.673, 0.666, 0.673, 0.6588, 0.7347, 0.6622, 0.7385, 0.6698, 0.673, 0.6017, 0.7347, 0.6017, 0.673, 0.598, 0.673, 0.598, 0.7385, 0.6698, 0.6692, 0.734, 0.6692, 0.7269, 0.6074, 0.6698, 0.6074, 0.6698, 0.7309, 0.7269, 0.7309, 0.734, 0.6692, 0.6698, 0.6692, 0.5863, 0.7041, 0.5863, 0.7612, 0.5888, 0.7612, 0.5888, 0.7041, 0.6749, 0.5381, 0.6749, 0.5999, 0.6774, 0.5999, 0.6774, 0.5381, 0.6749, 0.4764, 0.6749, 0.5381, 0.6774, 0.5381, 0.6774, 0.4764, 0.6724, 0.5381, 0.6724, 0.5999, 0.6749, 0.5999, 0.6749, 0.5381, 0.7371, 0.0316, 0.7371, 0.0632, 0.7452, 0.0632, 0.7452, 0.0316, 0.3024, 6.294e-05, 0.3024, 0.4932, 0.3764, 0.4931, 0.3764, 0.0, 0.3764, 0.0, 0.3764, 0.4931, 0.4502, 0.4932, 0.4502, 7.439e-05, 0.4585, 0.5164, 0.4585, 0.4857, 0.4502, 0.4932, 0.4502, 0.5248, 0.5896, 0.009278, 0.5896, 0.4857, 0.5979, 0.4932, 0.598, 0.0, 0.7371, 0.5564, 0.7371, 0.0632, 0.729, 0.0632, 0.729, 0.5564, 0.598, 0.0356, 0.598, 0.06627, 0.6635, 0.06627, 0.6635, 0.0356, 0.1929, 0.7155, 0.1929, 0.7437, 0.1954, 0.7437, 0.1954, 0.7155, 0.7596, 0.6919, 0.7596, 0.7536, 0.7622, 0.7536, 0.7622, 0.6919, 0.6635, 0.0356, 0.6635, 0.06627, 0.729, 0.06627, 0.729, 0.0356, 0.2419, 0.08807, 0.2986, 0.08807, 0.3024, 0.08429, 0.2382, 0.08429, 0.2986, 0.115, 0.2986, 0.1418, 0.3024, 0.1456, 0.3024, 0.115, 0.2419, 0.115, 0.2419, 0.08807, 0.2382, 0.08429, 0.2382, 0.115, 0.2986, 0.1418, 0.2419, 0.1418, 0.2382, 0.1456, 0.3024, 0.1456, 0.2486, 0.6788, 0.2486, 0.6221, 0.2217, 0.6221, 0.2217, 0.6788, 0.278, 0.6788, 0.278, 0.6221, 0.2755, 0.6221, 0.2755, 0.6788, 0.278, 0.6221, 0.278, 0.6788, 0.2805, 0.6788, 0.2805, 0.6221, 0.2831, 0.649, 0.2831, 0.6221, 0.2805, 0.6221, 0.2805, 0.649, 0.2831, 0.6759, 0.2831, 0.649, 0.2805, 0.649, 0.2805, 0.6759, 0.2755, 0.6788, 0.2755, 0.6221, 0.2486, 0.6221, 0.2486, 0.6788, 0.2419, 0.1418, 0.2419, 0.115, 0.2382, 0.115, 0.2382, 0.1456, 0.2986, 0.08807, 0.2986, 0.115, 0.3024, 0.115, 0.3024, 0.08429, 0.6635, 0.004932, 0.6635, 0.0356, 0.729, 0.0356, 0.729, 0.004932, 0.7371, 0.6919, 0.7371, 0.72, 0.7396, 0.72, 0.7396, 0.6919, 0.1463, 0.6221, 0.1463, 0.7065, 0.1488, 0.7065, 0.1488, 0.6221, 0.598, 0.004932, 0.598, 0.0356, 0.6635, 0.0356, 0.6635, 0.004932, 0.4585, 0.5471, 0.4585, 0.5164, 0.4502, 0.5248, 0.4502, 0.5564, 0.7371, 0.0, 0.7371, 0.0316, 0.7452, 0.0316, 0.7452, 0.0, 0.3024, 0.4932, 0.3024, 0.5248, 0.3764, 0.5247, 0.3764, 0.4931, 0.3764, 0.4931, 0.3764, 0.5247, 0.4502, 0.5248, 0.4502, 0.4932, 0.5896, 0.4857, 0.5896, 0.5164, 0.5979, 0.5248, 0.5979, 0.4932, 0.7371, 0.0632, 0.7371, 0.0316, 0.729, 0.0316, 0.729, 0.0632, 0.2856, 0.6759, 0.2856, 0.649, 0.2831, 0.649, 0.2831, 0.6759, 0.1499, 0.4777, 0.1499, 0.5059, 0.1512, 0.5071, 0.1512, 0.4765, 0.08821, 0.5059, 0.08821, 0.4777, 0.08695, 0.4765, 0.08695, 0.5071, 0.08821, 0.4777, 0.1499, 0.4777, 0.1512, 0.4765, 0.08695, 0.4765, 0.1499, 0.5059, 0.08821, 0.5059, 0.08695, 0.5071, 0.1512, 0.5071, 0.1499, 0.5365, 0.08821, 0.5365, 0.08695, 0.5378, 0.1512, 0.5378, 0.1499, 0.5084, 0.1499, 0.5365, 0.1512, 0.5378, 0.1512, 0.5071, 0.08821, 0.5365, 0.08821, 0.5084, 0.08695, 0.5071, 0.08695, 0.5378, 0.08821, 0.5084, 0.1499, 0.5084, 0.1512, 0.5071, 0.08695, 0.5071, 0.00126, 0.5365, 0.00126, 0.5084, 0.0, 0.5071, 0.0, 0.5378, 0.08569, 0.5365, 0.00126, 0.5365, 0.0, 0.5378, 0.08695, 0.5378, 0.08569, 0.5084, 0.08569, 0.5365, 0.08695, 0.5378, 0.08695, 0.5071, 0.00126, 0.5084, 0.08569, 0.5084, 0.08695, 0.5071, 0.0, 0.5071, 0.08569, 0.4777, 0.08569, 0.5059, 0.08695, 0.5071, 0.08695, 0.4765, 0.00126, 0.4777, 0.08569, 0.4777, 0.08695, 0.4765, 0.0, 0.4765, 0.00126, 0.5059, 0.00126, 0.4777, 0.0, 0.4765, 0.0, 0.5071, 0.08569, 0.5059, 0.00126, 0.5059, 0.0, 0.5071, 0.08695, 0.5071, 0.734, 0.6074, 0.734, 0.6919, 0.7622, 0.6919, 0.7622, 0.6074, 0.7622, 0.6074, 0.7622, 0.6692, 0.7903, 0.6692, 0.7903, 0.6074, 0.7622, 0.6692, 0.7622, 0.7309, 0.7903, 0.7309, 0.7903, 0.6692, 0.2217, 0.6788, 0.2217, 0.7632, 0.2499, 0.7632, 0.2499, 0.6788, 0.7421, 0.6919, 0.7421, 0.72, 0.7446, 0.72, 0.7446, 0.6919, 0.1853, 0.7155, 0.1853, 0.7437, 0.1878, 0.7437, 0.1878, 0.7155, 0.7396, 0.6919, 0.7396, 0.72, 0.7421, 0.72, 0.7421, 0.6919, 0.5863, 0.7659, 0.5863, 0.7041, 0.5838, 0.7041, 0.5838, 0.7659, 0.2999, 0.6221, 0.2999, 0.7065, 0.3024, 0.7065, 0.3024, 0.6221, 0.1878, 0.7155, 0.1878, 0.7437, 0.1903, 0.7437, 0.1903, 0.7155, 0.2999, 0.7065, 0.2999, 0.6221, 0.2974, 0.6221, 0.2974, 0.7065, 0.7571, 0.6919, 0.7571, 0.7536, 0.7596, 0.7536, 0.7596, 0.6919, 0.1828, 0.7155, 0.1828, 0.7437, 0.1853, 0.7437, 0.1853, 0.7155, 0.5838, 0.7659, 0.5838, 0.7041, 0.5812, 0.7041, 0.5812, 0.7659, 0.1903, 0.7155, 0.1903, 0.7437, 0.1929, 0.7437, 0.1929, 0.7155, 0.2974, 0.7065, 0.2974, 0.6221, 0.2949, 0.6221, 0.2949, 0.7065, 0.199, 0.7599, 0.2015, 0.7599, 0.2015, 0.7155, 0.199, 0.7155, 0.5359, 0.7151, 0.5359, 0.7595, 0.5787, 0.7595, 0.5787, 0.7151, 0.4461, 0.7042, 0.4435, 0.7042, 0.4435, 0.7485, 0.4461, 0.7485, 0.7773, 0.7309, 0.7748, 0.7309, 0.7748, 0.7738, 0.7773, 0.7738, 0.7892, 0.5588, 0.7866, 0.5588, 0.7866, 0.6016, 0.7892, 0.6016, 0.7604, 0.5559, 0.7629, 0.5559, 0.7629, 0.5116, 0.7604, 0.5116, 0.04284, 0.7975, 0.04284, 0.7531, 0.0, 0.7531, 0.0, 0.7975, 0.2906, 0.6221, 0.2881, 0.6221, 0.2881, 0.6664, 0.2906, 0.6664, 0.7798, 0.7309, 0.7773, 0.7309, 0.7773, 0.7738, 0.7798, 0.7738, 0.7848, 0.7309, 0.7823, 0.7309, 0.7823, 0.7738, 0.7848, 0.7738, 0.2116, 0.7599, 0.2141, 0.7599, 0.2141, 0.7155, 0.2116, 0.7155, 0.1285, 0.7975, 0.1285, 0.7531, 0.08569, 0.7531, 0.08569, 0.7975, 0.2931, 0.6221, 0.2906, 0.6221, 0.2906, 0.6664, 0.2931, 0.6664, 0.6458, 0.7385, 0.6433, 0.7385, 0.6433, 0.7813, 0.6458, 0.7813, 0.4461, 0.7485, 0.4435, 0.7485, 0.4435, 0.7914, 0.4461, 0.7914, 0.2066, 0.7599, 0.2091, 0.7599, 0.2091, 0.7155, 0.2066, 0.7155, 0.6408, 0.7829, 0.6408, 0.7385, 0.598, 0.7385, 0.598, 0.7829, 0.4385, 0.7042, 0.436, 0.7042, 0.436, 0.7485, 0.4385, 0.7485, 0.6484, 0.7385, 0.6458, 0.7385, 0.6458, 0.7813, 0.6484, 0.7813, 0.441, 0.7485, 0.4385, 0.7485, 0.4385, 0.7914, 0.441, 0.7914, 0.7578, 0.5559, 0.7604, 0.5559, 0.7604, 0.5116, 0.7578, 0.5116, 0.1941, 0.7975, 0.1941, 0.7531, 0.1512, 0.7531, 0.1512, 0.7975, 0.436, 0.7042, 0.4335, 0.7042, 0.4335, 0.7485, 0.436, 0.7485, 0.7805, 0.5116, 0.778, 0.5116, 0.778, 0.5544, 0.7805, 0.5544, 0.7874, 0.7309, 0.7848, 0.7309, 0.7848, 0.7738, 0.7874, 0.7738, 0.2141, 0.7599, 0.2167, 0.7599, 0.2167, 0.7155, 0.2141, 0.7155, 0.3453, 0.7821, 0.3453, 0.7378, 0.3024, 0.7378, 0.3024, 0.7821, 0.5964, 0.7041, 0.5938, 0.7041, 0.5938, 0.7485, 0.5964, 0.7485, 0.7766, 0.5588, 0.774, 0.5588, 0.774, 0.6016, 0.7766, 0.6016, 0.7856, 0.5116, 0.783, 0.5116, 0.783, 0.5544, 0.7856, 0.5544, 0.2015, 0.7599, 0.2041, 0.7599, 0.2041, 0.7155, 0.2015, 0.7155, 0.7555, 0.7753, 0.7555, 0.7309, 0.7126, 0.7309, 0.7126, 0.7753, 0.441, 0.7042, 0.4385, 0.7042, 0.4385, 0.7485, 0.441, 0.7485, 0.778, 0.5116, 0.7755, 0.5116, 0.7755, 0.5544, 0.778, 0.5544, 0.7805, 0.5544, 0.783, 0.5544, 0.783, 0.5116, 0.7805, 0.5116, 0.1965, 0.7599, 0.199, 0.7599, 0.199, 0.7155, 0.1965, 0.7155, 0.2927, 0.7675, 0.2927, 0.7231, 0.2499, 0.7231, 0.2499, 0.7675, 0.4435, 0.7042, 0.441, 0.7042, 0.441, 0.7485, 0.4435, 0.7485, 0.7755, 0.5116, 0.773, 0.5116, 0.773, 0.5544, 0.7755, 0.5544, 0.7816, 0.6016, 0.7841, 0.6016, 0.7841, 0.5588, 0.7816, 0.5588, 0.2091, 0.7599, 0.2116, 0.7599, 0.2116, 0.7155, 0.2091, 0.7155, 0.08569, 0.7975, 0.08569, 0.7531, 0.04284, 0.7531, 0.04284, 0.7975, 0.2881, 0.6221, 0.2856, 0.6221, 0.2856, 0.6664, 0.2881, 0.6664, 0.6433, 0.7385, 0.6408, 0.7385, 0.6408, 0.7813, 0.6433, 0.7813, 0.7881, 0.5116, 0.7856, 0.5116, 0.7856, 0.5544, 0.7881, 0.5544, 0.2041, 0.7599, 0.2066, 0.7599, 0.2066, 0.7155, 0.2041, 0.7155, 0.3881, 0.6934, 0.3881, 0.7378, 0.4309, 0.7378, 0.4309, 0.6934, 0.5938, 0.7041, 0.5913, 0.7041, 0.5913, 0.7485, 0.5938, 0.7485, 0.7791, 0.5588, 0.7766, 0.5588, 0.7766, 0.6016, 0.7791, 0.6016, 0.5964, 0.7485, 0.5938, 0.7485, 0.5938, 0.7913, 0.5964, 0.7913, 0.7647, 0.7309, 0.7622, 0.7309, 0.7622, 0.7753, 0.7647, 0.7753, 0.3881, 0.7378, 0.3881, 0.6934, 0.3453, 0.6934, 0.3453, 0.7378, 0.2167, 0.7599, 0.2192, 0.7599, 0.2192, 0.7155, 0.2167, 0.7155, 0.6509, 0.7813, 0.6509, 0.7385, 0.6484, 0.7385, 0.6484, 0.7813, 0.7906, 0.5116, 0.7881, 0.5116, 0.7881, 0.5544, 0.7906, 0.5544, 0.7722, 0.7309, 0.7697, 0.7309, 0.7697, 0.7753, 0.7722, 0.7753, 0.2927, 0.7231, 0.2927, 0.6788, 0.2499, 0.6788, 0.2499, 0.7231, 0.2949, 0.7509, 0.2974, 0.7509, 0.2974, 0.7065, 0.2949, 0.7065, 0.661, 0.7813, 0.661, 0.7385, 0.6584, 0.7385, 0.6584, 0.7813, 0.7841, 0.6016, 0.7866, 0.6016, 0.7866, 0.5588, 0.7841, 0.5588, 0.7679, 0.5116, 0.7654, 0.5116, 0.7654, 0.5559, 0.7679, 0.5559, 0.3881, 0.7821, 0.3881, 0.7378, 0.3453, 0.7378, 0.3453, 0.7821, 0.2974, 0.7509, 0.2999, 0.7509, 0.2999, 0.7065, 0.2974, 0.7065, 0.6685, 0.7813, 0.6685, 0.7385, 0.666, 0.7385, 0.666, 0.7813, 0.4461, 0.7914, 0.4486, 0.7914, 0.4486, 0.7485, 0.4461, 0.7485, 0.7715, 0.5588, 0.7715, 0.6031, 0.774, 0.6031, 0.774, 0.5588, 0.493, 0.7595, 0.493, 0.7151, 0.4502, 0.7151, 0.4502, 0.7595, 0.1433, 0.7548, 0.1458, 0.7548, 0.1458, 0.7105, 0.1433, 0.7105, 0.6584, 0.7813, 0.6584, 0.7385, 0.6559, 0.7385, 0.6559, 0.7813, 0.5913, 0.7913, 0.5938, 0.7913, 0.5938, 0.7485, 0.5913, 0.7485, 0.7722, 0.7309, 0.7722, 0.7753, 0.7748, 0.7753, 0.7748, 0.7309, 0.4309, 0.7821, 0.4309, 0.7378, 0.3881, 0.7378, 0.3881, 0.7821, 0.7553, 0.5559, 0.7578, 0.5559, 0.7578, 0.5116, 0.7553, 0.5116, 0.7816, 0.6016, 0.7816, 0.5588, 0.7791, 0.5588, 0.7791, 0.6016, 0.7924, 0.7309, 0.7899, 0.7309, 0.7899, 0.7738, 0.7924, 0.7738, 0.7704, 0.5116, 0.7704, 0.5559, 0.773, 0.5559, 0.773, 0.5116, 0.5359, 0.7595, 0.5359, 0.7151, 0.493, 0.7151, 0.493, 0.7595, 0.2999, 0.7509, 0.3024, 0.7509, 0.3024, 0.7065, 0.2999, 0.7065, 0.6534, 0.7813, 0.6534, 0.7385, 0.6509, 0.7385, 0.6509, 0.7813, 0.4335, 0.7914, 0.436, 0.7914, 0.436, 0.7485, 0.4335, 0.7485, 0.7672, 0.7309, 0.7672, 0.7753, 0.7697, 0.7753, 0.7697, 0.7309, 0.7715, 0.6031, 0.7715, 0.5588, 0.7287, 0.5588, 0.7287, 0.6031, 0.2192, 0.7599, 0.2217, 0.7599, 0.2217, 0.7155, 0.2192, 0.7155, 0.6635, 0.7813, 0.6635, 0.7385, 0.661, 0.7385, 0.661, 0.7813, 0.441, 0.7914, 0.4435, 0.7914, 0.4435, 0.7485, 0.441, 0.7485, 0.7647, 0.7309, 0.7647, 0.7753, 0.7672, 0.7753, 0.7672, 0.7309, 0.3453, 0.7378, 0.3453, 0.6934, 0.3024, 0.6934, 0.3024, 0.7378, 0.5787, 0.7595, 0.5812, 0.7595, 0.5812, 0.7151, 0.5787, 0.7151, 0.6559, 0.7813, 0.6559, 0.7385, 0.6534, 0.7385, 0.6534, 0.7813, 0.436, 0.7914, 0.4385, 0.7914, 0.4385, 0.7485, 0.436, 0.7485, 0.7629, 0.5116, 0.7629, 0.5559, 0.7654, 0.5559, 0.7654, 0.5116, 0.7126, 0.7753, 0.7126, 0.7309, 0.6698, 0.7309, 0.6698, 0.7753, 0.1463, 0.7509, 0.1488, 0.7509, 0.1488, 0.7065, 0.1463, 0.7065, 0.666, 0.7813, 0.666, 0.7385, 0.6635, 0.7385, 0.6635, 0.7813, 0.7874, 0.7738, 0.7899, 0.7738, 0.7899, 0.7309, 0.7874, 0.7309, 0.7704, 0.5116, 0.7679, 0.5116, 0.7679, 0.5559, 0.7704, 0.5559, 0.7982, 0.5116, 0.7982, 0.4672, 0.7553, 0.4672, 0.7553, 0.5116, 0.4461, 0.7485, 0.4486, 0.7485, 0.4486, 0.7042, 0.4461, 0.7042, 0.7823, 0.7738, 0.7823, 0.7309, 0.7798, 0.7309, 0.7798, 0.7738, 0.7917, 0.5588, 0.7892, 0.5588, 0.7892, 0.6016, 0.7917, 0.6016, 0.1457, 0.2412, 0.1457, 0.284, 0.1013, 0.284, 0.1013, 0.2883, 0.1457, 0.2883, 0.1457, 0.3311, 0.1013, 0.3311, 0.1013, 0.3354, 0.1457, 0.3354, 0.1457, 0.3783, 0.1457, 0.3826, 0.1457, 0.4254, 0.1457, 0.4297, 0.1457, 0.4725, 0.1512, 0.4765, 0.1512, 0.0, 0.1457, 0.005545, 0.1457, 0.04839, 0.1013, 0.04839, 0.1013, 0.05267, 0.1457, 0.05267, 0.1457, 0.09551, 0.1457, 0.0998, 0.1457, 0.1426, 0.1457, 0.1469, 0.1457, 0.1898, 0.1457, 0.1941, 0.1457, 0.2369, 0.1013, 0.2369, 0.1013, 0.2412, 0.2525, 0.3381, 0.2969, 0.3381, 0.2969, 0.3809, 0.2525, 0.3809, 0.2525, 0.3852, 0.2969, 0.3852, 0.2969, 0.428, 0.2525, 0.428, 0.2525, 0.4323, 0.2969, 0.4323, 0.2969, 0.4752, 0.2525, 0.4752, 0.2525, 0.4794, 0.2969, 0.4794, 0.2969, 0.5223, 0.2525, 0.5223, 0.2525, 0.5266, 0.2969, 0.5266, 0.2969, 0.5694, 0.2525, 0.5694, 0.2525, 0.5737, 0.2969, 0.5737, 0.2969, 0.6165, 0.3024, 0.6221, 0.3024, 0.1456, 0.2969, 0.1496, 0.2969, 0.1924, 0.2525, 0.1924, 0.2525, 0.1967, 0.2969, 0.1967, 0.2969, 0.2395, 0.2969, 0.2438, 0.2969, 0.2867, 0.2969, 0.2909, 0.2969, 0.3338, 0.2525, 0.3338, 0.7055, 0.4806, 0.7055, 0.5988, 0.7119, 0.6, 0.7119, 0.4795, 0.7119, 0.6, 0.718, 0.6011, 0.718, 0.4784, 0.7119, 0.4795, 0.718, 0.6011, 0.7237, 0.6022, 0.7237, 0.4773, 0.718, 0.4784, 0.7237, 0.6022, 0.7287, 0.6031, 0.7287, 0.4765, 0.7237, 0.4773, 0.1075, 0.751, 0.1075, 0.6243, 0.1025, 0.6235, 0.1025, 0.7517, 0.1025, 0.7517, 0.1025, 0.6235, 0.0969, 0.623, 0.0969, 0.7523, 0.0969, 0.7523, 0.0969, 0.623, 0.09076, 0.6226, 0.09076, 0.7526, 0.09076, 0.7526, 0.09076, 0.6226, 0.08438, 0.6225, 0.08438, 0.7527, 0.07798, 0.7526, 0.08438, 0.7527, 0.08438, 0.6225, 0.07798, 0.6226, 0.07798, 0.7526, 0.07798, 0.6226, 0.07182, 0.6221, 0.07182, 0.7531, 0.07168, 0.7531, 0.07182, 0.7531, 0.07182, 0.6221, 0.07168, 0.6221, 0.07168, 0.6876, 0.03584, 0.7531, 0.03598, 0.7531, 0.03598, 0.6221, 0.03584, 0.6221, 0.03584, 0.6876, 0.04213, 0.7518, 0.04213, 0.6234, 0.03598, 0.6221, 0.03598, 0.7531, 0.04852, 0.7504, 0.04852, 0.6248, 0.04213, 0.6234, 0.04213, 0.7518, 0.05491, 0.7491, 0.05491, 0.6261, 0.04852, 0.6248, 0.04852, 0.7504, 0.06106, 0.7478, 0.06106, 0.6274, 0.05491, 0.6261, 0.05491, 0.7491, 0.06672, 0.7466, 0.06672, 0.6286, 0.06106, 0.6274, 0.06106, 0.7478, 0.07168, 0.7455, 0.07168, 0.6297, 0.06672, 0.6286, 0.06672, 0.7466, 0.6873, 0.5968, 0.6873, 0.4827, 0.6823, 0.4819, 0.6823, 0.5977, 0.693, 0.4829, 0.6873, 0.4827, 0.6873, 0.5968, 0.693, 0.5966, 0.693, 0.5966, 0.6991, 0.5977, 0.6991, 0.4818, 0.693, 0.4829, 0.6991, 0.5977, 0.7055, 0.5988, 0.7055, 0.4806, 0.6991, 0.4818, 0.1702, 0.7531, 0.1828, 0.6876, 0.1512, 0.6876, 0.1512, 0.7531, 0.6635, 0.004932, 0.729, 0.004932, 0.729, 0.0, 0.6635, 0.0, 0.0, 0.6031, 0.0, 0.6221, 0.06176, 0.6095, 0.08695, 0.5378, 0.0, 0.5378, 0.0, 0.5427, 0.0001383, 0.5427, 0.006285, 0.5408, 0.01268, 0.5402, 0.01907, 0.5408, 0.02521, 0.5427, 0.03088, 0.5457, 0.03584, 0.5498, 0.03992, 0.5547, 0.04295, 0.5604, 0.04481, 0.5666, 0.04545, 0.5729, 0.04482, 0.5793, 0.04295, 0.5855, 0.03993, 0.5912, 0.03585, 0.5961, 0.03088, 0.6002, 0.02522, 0.6032, 0.01907, 0.6051, 0.01268, 0.6057, 0.006286, 0.6051, 0.0001383, 0.6032, 0.598, 0.0, 0.598, 0.004932, 0.6635, 0.004932, 0.6635, 0.0, 0.1828, 0.6876, 0.1702, 0.6221, 0.1512, 0.6221, 0.1512, 0.6876, 0.7055, 0.3454, 0.7055, 0.4764, 0.7119, 0.4764, 0.7119, 0.3454, 0.7119, 0.4764, 0.718, 0.4764, 0.718, 0.3454, 0.7119, 0.3454, 0.718, 0.4764, 0.7237, 0.4764, 0.7237, 0.3454, 0.718, 0.3454, 0.7237, 0.4764, 0.7287, 0.4765, 0.7287, 0.3454, 0.7237, 0.3454, 0.1075, 0.6221, 0.1075, 0.7531, 0.1124, 0.7531, 0.1124, 0.6221, 0.1124, 0.6221, 0.1124, 0.7531, 0.1181, 0.7531, 0.1181, 0.6221, 0.1242, 0.7531, 0.1242, 0.6221, 0.1181, 0.6221, 0.1181, 0.7531, 0.1242, 0.6221, 0.1242, 0.7531, 0.1306, 0.7531, 0.1306, 0.6221, 0.1306, 0.6221, 0.1306, 0.7531, 0.137, 0.7531, 0.137, 0.6221, 0.137, 0.6221, 0.137, 0.7531, 0.1431, 0.7531, 0.1431, 0.6221, 0.1433, 0.6876, 0.1433, 0.6221, 0.1431, 0.6221, 0.1431, 0.7531, 0.1433, 0.7531, 0.03584, 0.6221, 0.0357, 0.6221, 0.0357, 0.7531, 0.03584, 0.7531, 0.03584, 0.6876, 0.02956, 0.7531, 0.0357, 0.7531, 0.0357, 0.6221, 0.02956, 0.6221, 0.02317, 0.6221, 0.02317, 0.7531, 0.02956, 0.7531, 0.02956, 0.6221, 0.02317, 0.7531, 0.02317, 0.6221, 0.01677, 0.6221, 0.01677, 0.7531, 0.01677, 0.7531, 0.01677, 0.6221, 0.01063, 0.6221, 0.01063, 0.7531, 0.01063, 0.7531, 0.01063, 0.6221, 0.004965, 0.6221, 0.004965, 0.7531, 0.0, 0.6221, 0.0, 0.7531, 0.004965, 0.7531, 0.004965, 0.6221, 0.6823, 0.4765, 0.6873, 0.4764, 0.6873, 0.3454, 0.6823, 0.3454, 0.6873, 0.4764, 0.693, 0.4764, 0.693, 0.3454, 0.6873, 0.3454, 0.693, 0.4764, 0.6991, 0.4764, 0.6991, 0.3454, 0.693, 0.3454, 0.7055, 0.3454, 0.6991, 0.3454, 0.6991, 0.4764, 0.7055, 0.4764, 0.3679, 0.6934, 0.4335, 0.6934, 0.4335, 0.5564, 0.3679, 0.5564, 0.729, 0.06627, 0.6635, 0.06627, 0.6635, 0.3454, 0.729, 0.3454, 0.3024, 0.6934, 0.3679, 0.6934, 0.3679, 0.5564, 0.3024, 0.5564, 0.6635, 0.06627, 0.598, 0.06627, 0.598, 0.3454, 0.6635, 0.3454, 0.2856, 0.6715, 0.2883, 0.6715, 0.2883, 0.6664, 0.2856, 0.6664, 0.8082, 0.9345, 0.8109, 0.9345, 0.8109, 0.6706, 0.8082, 0.6706, 0.7755, 0.4672, 0.7782, 0.4672, 0.7782, 0.3983, 0.7755, 0.401, 0.7755, 0.2639, 0.7782, 0.2639, 0.7782, 0.0, 0.7755, 0.0, 0.8109, 0.6706, 0.8109, 0.5362, 0.8082, 0.5335, 0.8082, 0.6706, 0.7879, 0.0, 0.7879, 0.2025, 0.7903, 0.2025, 0.7903, 0.0, 0.7903, 0.4663, 0.7926, 0.4663, 0.7926, 0.2025, 0.7903, 0.2025, 0.7879, 0.2025, 0.7879, 0.4664, 0.7903, 0.4664, 0.7903, 0.2025, 0.1488, 0.6322, 0.1488, 0.6372, 0.1512, 0.6372, 0.1512, 0.6322, 0.291, 0.6664, 0.2883, 0.6664, 0.2883, 0.6715, 0.291, 0.6715, 0.7903, 0.2025, 0.7926, 0.2025, 0.7926, 0.0, 0.7903, 0.0, 0.1512, 0.6423, 0.1512, 0.6372, 0.1488, 0.6372, 0.1488, 0.6423, 0.8082, 0.5335, 0.8109, 0.5362, 0.8109, 0.4672, 0.8082, 0.4672, 0.7755, 0.401, 0.7782, 0.3983, 0.7782, 0.2639, 0.7755, 0.2639, 0.1457, 0.1941, 0.1457, 0.1898, 0.1013, 0.1898, 0.1013, 0.1469, 0.1457, 0.1469, 0.1457, 0.1426, 0.1013, 0.1426, 0.1013, 0.0998, 0.1457, 0.0998, 0.1457, 0.09551, 0.1013, 0.09551, 0.1013, 0.05267, 0.1013, 0.04839, 0.1013, 0.005545, 0.09829, 0.005121, 0.09829, 0.269, 0.09829, 0.4715, 0.1013, 0.4725, 0.1013, 0.4297, 0.1457, 0.4297, 0.1457, 0.4254, 0.1013, 0.4254, 0.1013, 0.3826, 0.1457, 0.3826, 0.1457, 0.3783, 0.1013, 0.3783, 0.1013, 0.3354, 0.1013, 0.3311, 0.1013, 0.2883, 0.1013, 0.284, 0.1013, 0.2412, 0.1013, 0.2369, 0.1013, 0.1941, 0.1013, 0.005545, 0.1457, 0.005545, 0.1512, 0.0, 0.08695, 0.0, 0.08695, 0.4765, 0.1512, 0.4765, 0.1457, 0.4725, 0.1013, 0.4725, 0.09829, 0.4715, 0.09325, 0.4715, 0.09325, 0.269, 0.09325, 0.005121, 0.09829, 0.005121, 0.2969, 0.1496, 0.3024, 0.1456, 0.2382, 0.1456, 0.2382, 0.6221, 0.3024, 0.6221, 0.2969, 0.6165, 0.2525, 0.6165, 0.2495, 0.617, 0.2445, 0.617, 0.2445, 0.3531, 0.2445, 0.216, 0.2445, 0.1497, 0.2495, 0.1497, 0.2525, 0.1496, 0.2495, 0.617, 0.2525, 0.6165, 0.2525, 0.5737, 0.2525, 0.5694, 0.2525, 0.5266, 0.2525, 0.5223, 0.2525, 0.4794, 0.2525, 0.4752, 0.2525, 0.4323, 0.2525, 0.428, 0.2525, 0.3852, 0.2525, 0.3809, 0.2525, 0.3381, 0.2525, 0.3338, 0.2525, 0.2909, 0.2969, 0.2909, 0.2969, 0.2867, 0.2525, 0.2867, 0.2525, 0.2438, 0.2969, 0.2438, 0.2969, 0.2395, 0.2525, 0.2395, 0.2525, 0.1967, 0.2525, 0.1924, 0.2525, 0.1496, 0.2495, 0.1497, 0.2495, 0.216, 0.2495, 0.3531, 0.6724, 0.6049, 0.6749, 0.6049, 0.6749, 0.5999, 0.6724, 0.5999, 0.7982, 1.0, 0.8007, 1.0, 0.8007, 0.7361, 0.7982, 0.7361, 0.8007, 1.0, 0.8032, 1.0, 0.8032, 0.8655, 0.8007, 0.8681, 0.8007, 0.9386, 0.8007, 0.9693, 0.8007, 0.7311, 0.8032, 0.7311, 0.8032, 0.4672, 0.8007, 0.4672, 0.8007, 0.7361, 0.8007, 0.6017, 0.7982, 0.5992, 0.7982, 0.7361, 0.7782, 0.0, 0.7782, 0.2025, 0.7807, 0.2025, 0.7807, 0.0, 0.7832, 0.0, 0.7807, 0.0, 0.7807, 0.2639, 0.7832, 0.2639, 0.7782, 0.2025, 0.7782, 0.4664, 0.7807, 0.4664, 0.7807, 0.2025, 0.291, 0.6664, 0.291, 0.6715, 0.2935, 0.6715, 0.2935, 0.6664, 0.291, 0.6715, 0.2884, 0.6715, 0.2884, 0.6765, 0.291, 0.6765, 0.7832, 0.2639, 0.7807, 0.2639, 0.7807, 0.4663, 0.7832, 0.4663, 0.2881, 0.6765, 0.2881, 0.6715, 0.2856, 0.6715, 0.2856, 0.6765, 0.7982, 0.5992, 0.8007, 0.6017, 0.8007, 0.4672, 0.7982, 0.4672, 0.7982, 0.4979, 0.7982, 0.5286, 0.8007, 0.8681, 0.8032, 0.8655, 0.8032, 0.7311, 0.8007, 0.7311, 0.2268, 0.115, 0.2382, 0.115, 0.2382, 0.08429, 0.2268, 0.08429, 0.2268, 0.1456, 0.2382, 0.1456, 0.2382, 0.115, 0.2268, 0.115, 0.0756, 0.4714, 0.08695, 0.4765, 0.08695, 0.0, 0.0756, 0.00504, 0.0756, 0.2689, 0.6749, 0.6049, 0.6774, 0.6049, 0.6774, 0.5999, 0.6749, 0.5999, 0.8032, 0.4672, 0.8032, 0.7311, 0.8057, 0.7311, 0.8057, 0.4672, 0.8082, 0.4672, 0.8057, 0.4672, 0.8057, 0.6017, 0.8082, 0.6, 0.8082, 0.5286, 0.8082, 0.498, 0.8082, 0.4673, 0.8082, 0.7361, 0.8057, 0.7361, 0.8057, 1.0, 0.8082, 1.0, 0.8032, 0.7311, 0.8032, 0.8656, 0.8057, 0.8672, 0.8057, 0.7311, 0.7856, 0.4664, 0.7856, 0.2639, 0.7832, 0.2639, 0.7832, 0.4664, 0.7879, 0.0, 0.7856, 0.0, 0.7856, 0.2639, 0.7879, 0.2639, 0.7856, 0.2639, 0.7856, 0.0, 0.7832, 0.0, 0.7832, 0.172, 0.7832, 0.1799, 0.7832, 0.2639, 0.1488, 0.6221, 0.1488, 0.6271, 0.1512, 0.6271, 0.1512, 0.6221, 0.2935, 0.6715, 0.291, 0.6715, 0.291, 0.6765, 0.2935, 0.6765, 0.7879, 0.2639, 0.7856, 0.2639, 0.7856, 0.4663, 0.7879, 0.4663, 0.1512, 0.6322, 0.1512, 0.6271, 0.1488, 0.6271, 0.1488, 0.6322, 0.8057, 0.8672, 0.8032, 0.8656, 0.8032, 1.0, 0.8057, 1.0, 0.8057, 0.9999, 0.8057, 0.9693, 0.8057, 0.9386, 0.8057, 0.6017, 0.8057, 0.7361, 0.8082, 0.7361, 0.8082, 0.6, 0.1991, 0.08429, 0.1512, 0.08429, 0.1512, 0.115, 0.1991, 0.115, 0.2041, 0.115, 0.2218, 0.115, 0.2218, 0.08429, 0.2041, 0.08429, 0.1991, 0.115, 0.1512, 0.115, 0.1512, 0.1456, 0.1991, 0.1456, 0.2041, 0.1456, 0.2218, 0.1456, 0.2218, 0.115, 0.2041, 0.115, 0.1513, 0.07943, 0.1512, 0.07936, 0.1512, 0.08429, 0.1991, 0.08429, 0.1991, 0.08421, 0.2041, 0.08421, 0.2041, 0.08429, 0.2218, 0.08429, 0.2268, 0.08429, 0.2382, 0.08429, 0.213, 0.01257, 0.1512, 0.0, 0.1512, 0.01897, 0.1513, 0.01889, 0.1575, 0.01702, 0.1639, 0.01639, 0.1703, 0.01702, 0.1764, 0.01888, 0.1821, 0.0219, 0.1871, 0.02597, 0.1911, 0.03094, 0.1942, 0.0366, 0.196, 0.04275, 0.1967, 0.04914, 0.196, 0.05554, 0.1942, 0.06169, 0.1911, 0.06735, 0.1871, 0.07232, 0.1821, 0.0764, 0.1764, 0.07943, 0.1703, 0.08129, 0.1639, 0.08192, 0.1575, 0.08129, 0.0479, 0.1771, 0.04481, 0.1736, 0.04294, 0.1797, 0.0479, 0.185, 0.0479, 0.185, 0.04294, 0.1797, 0.03992, 0.1854, 0.03584, 0.1903, 0.03088, 0.1944, 0.02521, 0.1975, 0.01907, 0.1993, 0.01268, 0.1999, 0.006284, 0.1993, 0.0001383, 0.1975, 0.0, 0.1974, 0.0, 0.4765, 0.08695, 0.4765, 0.0756, 0.4714, 0.07056, 0.4714, 0.07056, 0.2689, 0.07056, 0.00504, 0.0756, 0.00504, 0.08695, 0.0, 0.0, 0.0, 0.0, 0.137, 0.0001383, 0.1369, 0.006284, 0.1351, 0.01268, 0.1344, 0.01907, 0.1351, 0.02521, 0.1369, 0.03088, 0.1399, 0.03584, 0.144, 0.03992, 0.149, 0.04294, 0.1546, 0.04481, 0.1608, 0.04544, 0.1672, 0.04481, 0.1736, 0.0479, 0.1771, 0.0479, 0.005115, 0.05294, 0.005115, 0.05294, 0.269, 0.05294, 0.4715, 0.0479, 0.4715, 0.0479, 0.269, 0.1991, 0.1456, 0.1512, 0.1456, 0.1512, 0.4247, 0.1513, 0.4246, 0.1575, 0.4228, 0.1639, 0.4221, 0.1703, 0.4228, 0.1764, 0.4246, 0.1821, 0.4277, 0.1871, 0.4317, 0.1911, 0.4367, 0.1942, 0.4424, 0.196, 0.4485, 0.1966, 0.4549, 0.196, 0.4613, 0.1942, 0.4674, 0.1911, 0.4731, 0.1871, 0.4781, 0.1821, 0.4821, 0.1764, 0.4852, 0.1703, 0.487, 0.1639, 0.4877, 0.1575, 0.487, 0.1513, 0.4852, 0.1512, 0.4851, 0.1512, 0.6221, 0.2382, 0.6221, 0.2382, 0.1456, 0.2268, 0.1456, 0.2268, 0.2162, 0.2268, 0.3532, 0.2268, 0.617, 0.2218, 0.617, 0.2218, 0.3532, 0.2218, 0.2162, 0.2218, 0.1456, 0.2041, 0.1456, 0.2041, 0.217, 0.2041, 0.3531, 0.2041, 0.617, 0.1991, 0.617, 0.1991, 0.3531, 0.1991, 0.217, 0.734, 0.6972, 0.734, 0.7191, 0.737, 0.7191, 0.7371, 0.6972, 0.1463, 0.7052, 0.1463, 0.6287, 0.1433, 0.6287, 0.1433, 0.667, 0.1433, 0.7052, 0.1846, 0.6253, 0.1836, 0.6269, 0.183, 0.6287, 0.1828, 0.6306, 0.1828, 0.7071, 0.183, 0.7089, 0.1836, 0.7107, 0.1846, 0.7123, 0.186, 0.7137, 0.1876, 0.7147, 0.1894, 0.7153, 0.1913, 0.7155, 0.2132, 0.7155, 0.2151, 0.7153, 0.2169, 0.7147, 0.2185, 0.7137, 0.2199, 0.7123, 0.2209, 0.7107, 0.2215, 0.7089, 0.2217, 0.7071, 0.2217, 0.6306, 0.2215, 0.6287, 0.2209, 0.6269, 0.2199, 0.6253, 0.2185, 0.6239, 0.2169, 0.6229, 0.2151, 0.6223, 0.2132, 0.6221, 0.1913, 0.6221, 0.1894, 0.6223, 0.1876, 0.6229, 0.186, 0.6239, 0.6774, 0.5701, 0.6774, 0.5921, 0.6805, 0.5921, 0.6805, 0.5701, 0.6805, 0.4798, 0.6774, 0.4798, 0.6774, 0.4817, 0.6805, 0.4817, 0.6805, 0.478, 0.6774, 0.478, 0.6774, 0.4798, 0.6805, 0.4798, 0.6805, 0.4764, 0.6775, 0.4764, 0.6774, 0.478, 0.6805, 0.478, 0.6805, 0.5974, 0.6774, 0.5974, 0.6774, 0.5987, 0.6805, 0.5987, 0.6805, 0.5957, 0.6774, 0.5957, 0.6774, 0.5974, 0.6805, 0.5974, 0.6805, 0.594, 0.6774, 0.594, 0.6774, 0.5957, 0.6805, 0.5957, 0.6805, 0.5921, 0.6774, 0.5921, 0.6774, 0.594, 0.6805, 0.594, 0.1433, 0.6287, 0.1463, 0.6287, 0.1463, 0.6268, 0.1433, 0.6268, 0.1433, 0.6268, 0.1463, 0.6268, 0.1463, 0.6251, 0.1433, 0.6251, 0.1433, 0.6251, 0.1463, 0.6251, 0.1463, 0.6234, 0.1433, 0.6234, 0.1433, 0.6234, 0.1463, 0.6234, 0.1463, 0.6221, 0.1433, 0.6221, 0.6805, 0.5648, 0.6774, 0.5648, 0.6774, 0.5664, 0.6805, 0.5664, 0.6805, 0.5664, 0.6774, 0.5664, 0.6774, 0.5682, 0.6805, 0.5682, 0.6805, 0.5682, 0.6774, 0.5682, 0.6774, 0.5701, 0.6805, 0.5701, 0.6805, 0.5582, 0.6774, 0.5582, 0.6774, 0.56, 0.6805, 0.56, 0.6805, 0.56, 0.6774, 0.56, 0.6774, 0.5618, 0.6805, 0.5618, 0.6805, 0.5618, 0.6774, 0.5618, 0.6774, 0.5635, 0.6805, 0.5635, 0.6805, 0.5635, 0.6774, 0.5635, 0.6775, 0.5648, 0.6805, 0.5648, 0.7371, 0.6919, 0.734, 0.6919, 0.734, 0.6935, 0.7371, 0.6935, 0.7371, 0.6935, 0.734, 0.6935, 0.734, 0.6953, 0.7371, 0.6953, 0.7371, 0.6953, 0.734, 0.6953, 0.734, 0.6972, 0.7371, 0.6972, 0.1433, 0.7071, 0.1463, 0.7071, 0.1463, 0.7052, 0.1433, 0.7052, 0.1433, 0.7089, 0.1463, 0.7089, 0.1463, 0.7071, 0.1433, 0.7071, 0.1433, 0.7105, 0.1463, 0.7105, 0.1463, 0.7089, 0.1433, 0.7089, 0.7371, 0.7244, 0.734, 0.7244, 0.734, 0.7258, 0.7371, 0.7258, 0.734, 0.7228, 0.734, 0.7244, 0.7371, 0.7244, 0.7371, 0.7228, 0.737, 0.721, 0.734, 0.721, 0.734, 0.7228, 0.7371, 0.7228, 0.737, 0.7191, 0.734, 0.7191, 0.734, 0.721, 0.737, 0.721, 0.6805, 0.4817, 0.6774, 0.4817, 0.6774, 0.5582, 0.6805, 0.5582, 0.6805, 0.5199, 0.5157, 0.5797, 0.5157, 0.5564, 0.4502, 0.5639, 0.4502, 0.6282, 0.5157, 0.6282, 0.5157, 0.6187, 0.4775, 0.6187, 0.4756, 0.6185, 0.4738, 0.6178, 0.4722, 0.6168, 0.4708, 0.6155, 0.4698, 0.6139, 0.4692, 0.6121, 0.469, 0.6102, 0.469, 0.5882, 0.4692, 0.5863, 0.4698, 0.5845, 0.4708, 0.5829, 0.4722, 0.5816, 0.4738, 0.5806, 0.4756, 0.58, 0.4775, 0.5797, 0.5157, 0.6187, 0.5157, 0.6282, 0.5812, 0.6282, 0.5812, 0.5639, 0.5157, 0.5564, 0.5157, 0.5797, 0.554, 0.5797, 0.5558, 0.58, 0.5576, 0.5806, 0.5592, 0.5816, 0.5606, 0.5829, 0.5616, 0.5845, 0.5622, 0.5863, 0.5624, 0.5882, 0.5624, 0.6102, 0.5622, 0.6121, 0.5616, 0.6139, 0.5606, 0.6155, 0.5592, 0.6168, 0.5576, 0.6178, 0.5558, 0.6185, 0.554, 0.6187])
me_cube.materials.append(mat_material)
me_cube.materials.append(mat_material_001)
me_cube.materials.append(mat_material_002)
me_cube.use_remesh_preserve_volume = False
me_cube.use_remesh_preserve_attributes = False
me_cube.use_mirror_vertex_groups = False
me_cube.update()
me_cube_002 = bpy.data.meshes.new('Cube.002')
me_cube_002.from_pydata([(-1.0, -1.0, -1.0), (-1.0, -1.0, 1.0), (0.9813, -1.0, -1.0), (0.9813, -1.0, 1.0), (0.9813, 1.0, -1.0), (0.9813, 1.0, 1.0), (0.0, 1.0, -1.0), (0.0, 1.0, 1.0), (0.0, -1.0, -1.0), (0.0, -1.0, 1.0), (-1.0, 0.0, -1.0), (-1.0, 0.0, 1.0), (0.9813, 0.0, -1.0), (0.9813, 0.0, 1.0), (0.0, 0.0, 1.0), (0.0, 0.0, -1.0), (-0.753, 1.0, -1.0), (-0.5, -1.0, 1.0), (-0.753, 1.0, 1.0), (-0.5, -1.0, -1.0), (-0.753, 0.0, -1.0), (-0.753, 0.0, 1.0)], [], [(6, 7, 5, 4), (12, 13, 3, 2), (19, 17, 1, 0), (15, 12, 2, 8), (21, 11, 1, 17), (13, 14, 9, 3), (20, 15, 8, 19), (2, 3, 9, 8), (16, 18, 7, 6), (16, 6, 15, 20), (5, 7, 14, 13), (6, 4, 12, 15), (4, 5, 13, 12), (0, 1, 11, 10), (7, 18, 21, 14), (20, 10, 11, 21), (20, 21, 18, 16), (10, 20, 19, 0), (14, 21, 17, 9), (8, 9, 17, 19)])
_uv = me_cube_002.uv_layers.new(name='UVMap')
_uv.uv.foreach_set('vector', [0.375, 0.375, 0.625, 0.375, 0.625, 0.5, 0.375, 0.5, 0.375, 0.625, 0.625, 0.625, 0.625, 0.75, 0.375, 0.75, 0.375, 0.9375, 0.625, 0.9375, 0.625, 1.0, 0.375, 1.0, 0.25, 0.625, 0.375, 0.625, 0.375, 0.75, 0.25, 0.75, 0.8125, 0.625, 0.875, 0.625, 0.875, 0.75, 0.8125, 0.75, 0.625, 0.625, 0.75, 0.625, 0.75, 0.75, 0.625, 0.75, 0.1875, 0.625, 0.25, 0.625, 0.25, 0.75, 0.1875, 0.75, 0.375, 0.75, 0.625, 0.75, 0.625, 0.875, 0.375, 0.875, 0.375, 0.3125, 0.625, 0.3125, 0.625, 0.375, 0.375, 0.375, 0.1875, 0.5, 0.25, 0.5, 0.25, 0.625, 0.1875, 0.625, 0.625, 0.5, 0.75, 0.5, 0.75, 0.625, 0.625, 0.625, 0.25, 0.5, 0.375, 0.5, 0.375, 0.625, 0.25, 0.625, 0.375, 0.5, 0.625, 0.5, 0.625, 0.625, 0.375, 0.625, 0.375, 0.0, 0.625, 0.0, 0.625, 0.125, 0.375, 0.125, 0.75, 0.5, 0.8125, 0.5, 0.8125, 0.625, 0.75, 0.625, 0.1875, 0.625, 0.375, 0.125, 0.875, 0.625, 0.8125, 0.625, 0.1875, 0.625, 0.8125, 0.625, 0.625, 0.3125, 0.1875, 0.5, 0.125, 0.625, 0.1875, 0.625, 0.1875, 0.75, 0.125, 0.75, 0.75, 0.625, 0.8125, 0.625, 0.8125, 0.75, 0.75, 0.75, 0.375, 0.875, 0.625, 0.875, 0.625, 0.9375, 0.375, 0.9375])
me_cube_002.use_remesh_fix_poles = True
me_cube_002.use_remesh_preserve_attributes = False
me_cube_002.use_mirror_vertex_groups = False
me_cube_002.update()
me_cube_003 = bpy.data.meshes.new('Cube.003')
me_cube_003.from_pydata([(-1.0, -1.0, -1.0), (-1.0, -1.0, 1.0), (0.9813, -1.0, -1.0), (0.9813, -1.0, 1.0), (0.9813, 1.0, -1.0), (0.9813, 1.0, 1.0), (0.0, 1.0, -1.0), (0.0, 1.0, 1.0), (0.0, -1.0, -1.0), (0.0, -1.0, 1.0), (-1.0, 0.0, -1.0), (-1.0, 0.0, 1.0), (0.9813, 0.0, -1.0), (0.9813, 0.0, 1.0), (0.0, 0.0, 1.0), (0.0, 0.0, -1.0), (-0.753, 1.0, -1.0), (-0.5, -1.0, 1.0), (-0.753, 1.0, 1.0), (-0.5, -1.0, -1.0), (-0.753, 0.0, -1.0), (-0.753, 0.0, 1.0)], [], [(6, 7, 5, 4), (12, 13, 3, 2), (19, 17, 1, 0), (15, 12, 2, 8), (21, 11, 1, 17), (13, 14, 9, 3), (20, 15, 8, 19), (2, 3, 9, 8), (16, 18, 7, 6), (16, 6, 15, 20), (5, 7, 14, 13), (6, 4, 12, 15), (4, 5, 13, 12), (0, 1, 11, 10), (7, 18, 21, 14), (20, 10, 11, 21), (20, 21, 18, 16), (10, 20, 19, 0), (14, 21, 17, 9), (8, 9, 17, 19)])
_uv = me_cube_003.uv_layers.new(name='UVMap')
_uv.uv.foreach_set('vector', [0.375, 0.375, 0.625, 0.375, 0.625, 0.5, 0.375, 0.5, 0.375, 0.625, 0.625, 0.625, 0.625, 0.75, 0.375, 0.75, 0.375, 0.9375, 0.625, 0.9375, 0.625, 1.0, 0.375, 1.0, 0.25, 0.625, 0.375, 0.625, 0.375, 0.75, 0.25, 0.75, 0.8125, 0.625, 0.875, 0.625, 0.875, 0.75, 0.8125, 0.75, 0.625, 0.625, 0.75, 0.625, 0.75, 0.75, 0.625, 0.75, 0.1875, 0.625, 0.25, 0.625, 0.25, 0.75, 0.1875, 0.75, 0.375, 0.75, 0.625, 0.75, 0.625, 0.875, 0.375, 0.875, 0.375, 0.3125, 0.625, 0.3125, 0.625, 0.375, 0.375, 0.375, 0.1875, 0.5, 0.25, 0.5, 0.25, 0.625, 0.1875, 0.625, 0.625, 0.5, 0.75, 0.5, 0.75, 0.625, 0.625, 0.625, 0.25, 0.5, 0.375, 0.5, 0.375, 0.625, 0.25, 0.625, 0.375, 0.5, 0.625, 0.5, 0.625, 0.625, 0.375, 0.625, 0.375, 0.0, 0.625, 0.0, 0.625, 0.125, 0.375, 0.125, 0.75, 0.5, 0.8125, 0.5, 0.8125, 0.625, 0.75, 0.625, 0.1875, 0.625, 0.375, 0.125, 0.875, 0.625, 0.8125, 0.625, 0.1875, 0.625, 0.8125, 0.625, 0.625, 0.3125, 0.1875, 0.5, 0.125, 0.625, 0.1875, 0.625, 0.1875, 0.75, 0.125, 0.75, 0.75, 0.625, 0.8125, 0.625, 0.8125, 0.75, 0.75, 0.75, 0.375, 0.875, 0.625, 0.875, 0.625, 0.9375, 0.375, 0.9375])
me_cube_003.materials.append(mat_material_003)
me_cube_003.use_remesh_fix_poles = True
me_cube_003.use_remesh_preserve_attributes = False
me_cube_003.use_mirror_vertex_groups = False
me_cube_003.update()
me_cube_004 = bpy.data.meshes.new('Cube.004')
me_cube_004.from_pydata([(-0.7563, -1.0, -1.0), (-0.7563, -1.0, 1.0), (0.9813, -1.0, -1.0), (0.9813, -1.0, 1.0), (0.9813, 1.0, -1.0), (0.9813, 1.0, 1.0), (0.0, 1.0, -1.0), (0.0, 1.0, 1.0), (0.0, -1.0, -1.0), (0.0, -1.0, 1.0), (-0.7563, 0.0, -1.0), (-0.7563, 0.0, 1.0), (0.9813, 0.0, -1.0), (0.9813, 0.0, 1.0), (0.0, 0.0, 1.0), (0.0, 0.0, -1.0), (-0.753, 1.0, -1.0), (-0.5, -1.0, 1.0), (-0.753, 1.0, 1.0), (-0.5, -1.0, -1.0), (-0.753, 0.0, -1.0), (-0.753, 0.0, 1.0)], [], [(6, 7, 5, 4), (12, 13, 3, 2), (19, 17, 1, 0), (15, 12, 2, 8), (21, 11, 1, 17), (13, 14, 9, 3), (20, 15, 8, 19), (2, 3, 9, 8), (16, 18, 7, 6), (16, 6, 15, 20), (5, 7, 14, 13), (6, 4, 12, 15), (4, 5, 13, 12), (0, 1, 11, 10), (7, 18, 21, 14), (20, 10, 11, 21), (20, 21, 18, 16), (10, 20, 19, 0), (14, 21, 17, 9), (8, 9, 17, 19)])
_uv = me_cube_004.uv_layers.new(name='UVMap')
_uv.uv.foreach_set('vector', [0.375, 0.375, 0.625, 0.375, 0.625, 0.5, 0.375, 0.5, 0.375, 0.625, 0.625, 0.625, 0.625, 0.75, 0.375, 0.75, 0.375, 0.9375, 0.625, 0.9375, 0.625, 1.0, 0.375, 1.0, 0.25, 0.625, 0.375, 0.625, 0.375, 0.75, 0.25, 0.75, 0.8125, 0.625, 0.875, 0.625, 0.875, 0.75, 0.8125, 0.75, 0.625, 0.625, 0.75, 0.625, 0.75, 0.75, 0.625, 0.75, 0.1875, 0.625, 0.25, 0.625, 0.25, 0.75, 0.1875, 0.75, 0.375, 0.75, 0.625, 0.75, 0.625, 0.875, 0.375, 0.875, 0.375, 0.3125, 0.625, 0.3125, 0.625, 0.375, 0.375, 0.375, 0.1875, 0.5, 0.25, 0.5, 0.25, 0.625, 0.1875, 0.625, 0.625, 0.5, 0.75, 0.5, 0.75, 0.625, 0.625, 0.625, 0.25, 0.5, 0.375, 0.5, 0.375, 0.625, 0.25, 0.625, 0.375, 0.5, 0.625, 0.5, 0.625, 0.625, 0.375, 0.625, 0.375, 0.0, 0.625, 0.0, 0.625, 0.125, 0.375, 0.125, 0.75, 0.5, 0.8125, 0.5, 0.8125, 0.625, 0.75, 0.625, 0.1875, 0.625, 0.375, 0.125, 0.875, 0.625, 0.8125, 0.625, 0.1875, 0.625, 0.8125, 0.625, 0.625, 0.3125, 0.1875, 0.5, 0.125, 0.625, 0.1875, 0.625, 0.1875, 0.75, 0.125, 0.75, 0.75, 0.625, 0.8125, 0.625, 0.8125, 0.75, 0.75, 0.75, 0.375, 0.875, 0.625, 0.875, 0.625, 0.9375, 0.375, 0.9375])
me_cube_004.use_remesh_fix_poles = True
me_cube_004.use_remesh_preserve_attributes = False
me_cube_004.use_mirror_vertex_groups = False
me_cube_004.update()

# ---- objects
ob_cube = bpy.data.objects.new('Cube', me_cube)
ob_cube_001 = bpy.data.objects.new('Cube.001', me_cube_002)
ob_cube_002 = bpy.data.objects.new('Cube.002', me_cube_003)
ob_cube_003 = bpy.data.objects.new('Cube.003', me_cube_004)

# ---- transforms, parenting, visibility, modifiers, constraints
ob_cube.location = (0.0, 0.0, 0.0)
ob_cube.lock_rotations_4d = False
ob_cube.empty_display_type = 'ARROWS'
ob_cube.lineart.crease_threshold = 0.0
ob_cube_001.location = (0.0, 0.0, -0.1)
ob_cube_001.scale = (10.67, 2.7, 0.1)
ob_cube_001.lineart.crease_threshold = 0.0
ob_cube_002.location = (-0.002921, 0.03478, -0.9994)
ob_cube_002.scale = (10.67, 2.7, 0.1)
ob_cube_002.lineart.crease_threshold = 0.0
ob_cube_003.location = (-0.003215, -0.007102, 0.8002)
ob_cube_003.scale = (10.67, 2.7, 0.1)
ob_cube_003.lineart.crease_threshold = 0.0

# ---- collection membership
col_collection.objects.link(ob_cube)
col_collection.objects.link(ob_cube_001)
col_collection.objects.link(ob_cube_002)
col_collection.objects.link(ob_cube_003)

# ---- scene / render settings (as saved in the file)
scene.frame_start = 1; scene.frame_end = 250; scene.frame_set(1)
scene.render.engine = 'CYCLES'
scene.cycles.use_denoising = False
scene.cycles.samples = 128
scene.cycles.sampling_pattern = 'TABULATED_SOBOL'
scene.cycles.use_adaptive_sampling = False
scene.cycles.use_light_tree = False
scene.cycles.bake_type = 'DIFFUSE'
scene.view_settings.view_transform = 'Filmic'
bpy.context.view_layer.update()

# ---- added for rendering (the .blend has no active camera and no usable light): camera, sun
cam_auto = bpy.data.cameras.new('AutoCamera')
cam_auto.lens = 50.0
cam_auto.sensor_width = 36.0
cam_auto.clip_end = 1000.0
ob_auto_camera = bpy.data.objects.new('AutoCamera', cam_auto)
scene.collection.objects.link(ob_auto_camera)
ob_auto_camera.location = (23.2826, -30.0249, 20.3331)
ob_auto_camera.rotation_euler = (1.09748, -7.21219e-08, 0.694738)
scene.camera = ob_auto_camera
light_auto_sun = bpy.data.lights.new('AutoSun', 'SUN')
light_auto_sun.energy = 3.0
light_auto_sun.angle = 0.0523599
ob_auto_sun = bpy.data.objects.new('AutoSun', light_auto_sun)
scene.collection.objects.link(ob_auto_sun)
ob_auto_sun.rotation_euler = (0.872665, 0.174533, 0.523599)
bpy.context.view_layer.update()

